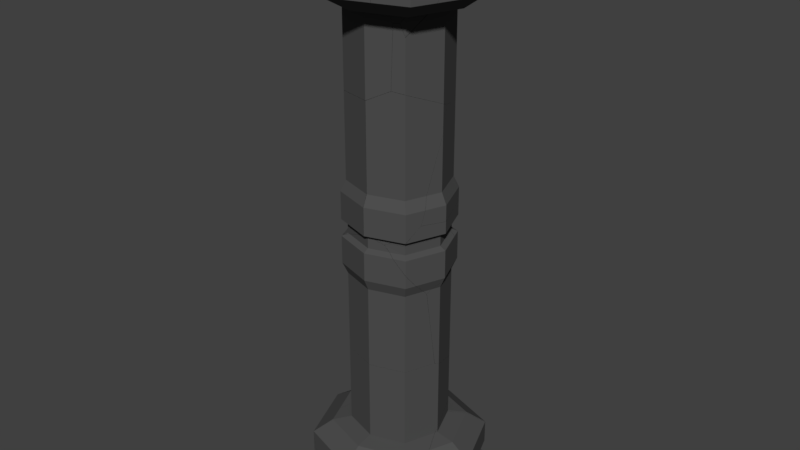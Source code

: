 # Source: Pillar_02Broken.blend  (saved by Blender 2.78.0; exported with 4.5.12 LTS)
import bpy
from mathutils import Matrix  # noqa: F401  (used for matrix-valued properties, if any)

bpy.ops.wm.read_factory_settings(use_empty=True)
scene = bpy.context.scene
scene.name = 'Scene'

# ---- collections
col_collection_2 = bpy.data.collections.new('Collection 2'); scene.collection.children.link(col_collection_2)

# ---- materials (node trees are filled in below, after node groups)
mat_material = bpy.data.materials.new('Material')
mat_material.alpha_threshold = 0.0
mat_material.use_transparent_shadow = False
mat_material.diffuse_color = (0.08001, 0.08001, 0.08001, 1.0)
mat_material.roughness = 0.5
mat_material_001 = bpy.data.materials.new('Material.001')
mat_material_001.alpha_threshold = 0.0
mat_material_001.use_transparent_shadow = False
mat_material_001.diffuse_color = (0.01467, 0.01467, 0.01467, 1.0)
mat_material_001.roughness = 0.5
mat_material_001.specular_intensity = 0.0

# ---- material node trees

# ---- world
world_world = bpy.data.worlds.new('World'); scene.world = world_world
world_world.color = (0.05088, 0.05088, 0.05088)
world_world.use_sun_shadow = False
world_world.sun_shadow_jitter_overblur = 0.0
world_world.cycles.sampling_method = 'MANUAL'

# ---- meshes
me_mesh_059 = bpy.data.meshes.new('Mesh.059')
me_mesh_059.from_pydata([(-0.4043, -0.2025, -0.1004), (0.7114, -0.2025, -0.1004), (-0.4636, -0.2618, 0.07969), (0.7707, -0.2618, 0.07969), (-0.4636, -0.2618, 0.5353), (0.1535, -0.3807, -0.1004), (0.1535, -0.459, 0.07969), (0.1535, -0.459, 0.5353), (0.1535, -0.37, 0.5829), (-0.6219, 0.3553, -0.1004), (-0.7044, 0.3553, 0.07969), (0.1535, -0.37, 0.7685), (0.2724, -0.1987, 0.7214), (0.1964, 0.3819, 0.2461), (-0.005988, 0.1466, 0.6672), (-0.02815, 0.2332, 0.6071), (0.1539, -0.1138, 0.7542), (-0.2143, 0.7933, -1.433), (0.7114, -0.2025, -1.434), (0.1535, -0.3807, -1.434), (-0.4043, -0.2025, -1.434), (-0.6219, 0.3553, -1.434), (0.4783, -0.2663, 0.5829), (-0.3536, -0.208, 0.5829), (-0.4854, -0.206, 0.5353), (-0.4327, -0.231, 0.5571), (0.5807, -0.3225, 0.5353), (0.7707, -0.2618, 0.2909), (-0.5011, -0.1656, 0.525), (-0.5203, -0.1164, 0.4868), (-0.7044, 0.3553, 0.1189), (0.8326, -0.1032, 0.07969), (-0.6675, 0.4497, 0.07969), (-0.6696, 0.4443, 0.09293), (-0.5649, 0.5181, -0.08635), (-0.5562, 0.5239, -0.1004), (0.8267, 0.09305, -0.1004), (0.88, 0.2297, -0.9513), (0.9011, 0.2839, -1.434), (-0.443, 0.8138, -0.8072), (-0.4205, 0.8716, -1.317), (0.8452, 0.1405, -0.1636), (-0.5196, 0.6175, -1.434), (0.1918, -0.3578, 0.7685), (0.1535, -0.4058, 0.7877), (0.3971, -0.2922, 0.6873), (0.1154, -0.3578, 0.7685), (0.06071, -0.3404, 0.747), (0.7114, -0.2025, -1.434), (0.1535, -0.3807, -1.434), (-0.6219, 0.3553, -1.434), (-0.4043, -0.2025, -1.434), (-0.4854, -0.206, 0.5353), (-0.4327, -0.231, 0.5571), (0.5807, -0.3225, 0.5353), (0.4783, -0.2663, 0.5829), (-0.3536, -0.208, 0.5829), (0.7707, -0.2618, 0.2909), (-0.5011, -0.1656, 0.525), (-0.5203, -0.1164, 0.4868), (-0.7044, 0.3553, 0.1189), (0.8326, -0.1032, 0.07969), (-0.6675, 0.4497, 0.07969), (-0.6696, 0.4443, 0.09293), (-0.5649, 0.5181, -0.08635), (-0.5562, 0.5239, -0.1004), (0.8267, 0.09305, -0.1004), (0.8452, 0.1405, -0.1636), (0.88, 0.2297, -0.9513), (0.9011, 0.2839, -1.434), (-0.443, 0.8138, -0.8072), (-0.4205, 0.8716, -1.317), (0.1918, -0.3578, 0.7685), (0.1535, -0.4058, 0.7877), (-0.5196, 0.6175, -1.434), (0.3971, -0.2922, 0.6873), (0.1154, -0.3578, 0.7685), (0.06071, -0.3404, 0.747)], [], [(5, 1, 3, 6), (9, 0, 2, 10), (7, 54, 55, 8), (6, 3, 57, 54, 7), (10, 2, 4, 24, 58, 59, 60), (43, 75, 12, 16, 44), (2, 6, 7, 4), (4, 7, 8, 56, 25), (0, 5, 6, 2), (3, 61, 57), (1, 66, 61, 3), (56, 8, 11, 46, 77), (16, 14, 47, 76, 44), (14, 28, 52, 53, 23, 47), (17, 68, 69), (71, 70, 13, 67, 68, 17), (14, 15, 29, 28), (15, 63, 30, 29), (15, 12, 13), (15, 14, 12), (14, 16, 12), (25, 24, 4), (18, 38, 37, 41, 66, 1), (65, 39, 40, 42, 50, 9), (62, 34, 65, 9, 10), (50, 51, 0, 9), (64, 32, 63, 15, 13), (70, 35, 64, 13), (51, 49, 5, 0), (20, 21, 74, 17, 69, 48, 19), (12, 75, 22, 26, 27, 31, 36, 67, 13), (74, 71, 17), (72, 73, 11), (60, 33, 62, 10), (49, 18, 1, 5), (73, 46, 11), (11, 8, 55, 45, 72)])
me_mesh_059.polygons.foreach_set('material_index', [0, 0, 0, 0, 0, 1, 0, 0, 0, 0, 0, 0, 1, 1, 1, 1, 1, 1, 1, 1, 1, 0, 0, 0, 0, 0, 1, 1, 0, 1, 1, 1, 0, 0, 0, 0, 0])
_k = set([(18, 38), (18, 49), (19, 20), (19, 48), (20, 21), (21, 74), (22, 26), (22, 75), (23, 47), (23, 53), (24, 25), (24, 58), (25, 56), (26, 27), (27, 31), (28, 29), (28, 52), (29, 30), (30, 63), (31, 36), (32, 63), (32, 64), (33, 60), (33, 62), (34, 62), (34, 65), (35, 64), (35, 70), (36, 67), (37, 38), (37, 41), (39, 40), (39, 65), (40, 42), (41, 66), (42, 50), (43, 44), (43, 75), (44, 76), (45, 55), (45, 72), (46, 73), (46, 77), (47, 76), (48, 69), (49, 51), (50, 51), (52, 53), (54, 55), (54, 57), (56, 77), (57, 61), (58, 59), (59, 60), (61, 66), (67, 68), (68, 69), (70, 71), (71, 74), (72, 73)])
me_mesh_059.attributes.new('sharp_edge', 'BOOLEAN', 'EDGE').data.foreach_set('value', [ (min(e.vertices), max(e.vertices)) in _k for e in me_mesh_059.edges])
me_mesh_059.materials.append(mat_material)
me_mesh_059.materials.append(mat_material_001)
me_mesh_059.use_remesh_preserve_volume = False
me_mesh_059.use_remesh_preserve_attributes = False
me_mesh_059.use_mirror_vertex_groups = False
me_mesh_059.update()
me_mesh_058 = bpy.data.meshes.new('Mesh.058')
me_mesh_058.from_pydata([(-0.03724, -0.4612, 0.5915), (-0.03724, -0.4612, -0.4172), (-0.03724, -0.4612, 0.206), (-0.03724, -0.4612, -0.03166), (-0.03724, -0.3846, 0.1738), (-0.03724, -0.3846, 0.0004952), (0.2405, 0.3675, -0.5645), (0.07405, 0.89, 0.4172), (-0.2676, 0.517, 0.005571), (-0.1492, 0.8874, 0.4333), (0.1241, 0.4916, -0.3817), (-0.04726, 0.8998, 0.3591), (0.455, -0.304, -0.03166), (0.455, -0.304, -0.4172), (-0.03724, -0.1858, -0.6202), (-0.3553, -0.3596, -0.4172), (0.3685, -0.03302, -0.6372), (0.002232, -0.1501, -0.6372), (0.2486, 0.1772, -0.6824), (0.1219, 0.009346, -0.6592), (0.2846, 0.225, -0.689), (0.3458, 0.03824, -0.6515), (0.08248, 0.8612, 0.5915), (0.455, -0.304, 0.206), (0.4328, -0.2344, 0.1738), (0.4328, -0.2344, 0.0004952), (-0.5075, -0.2343, 0.0004952), (-0.5075, -0.2344, 0.1738), (-0.5297, -0.3039, -0.03166), (-0.5296, -0.3039, 0.206), (-0.5298, -0.3038, -0.2185), (0.4215, -0.1991, 0.5915), (0.4549, -0.304, 0.5915), (-0.5295, -0.304, 0.5915), (-0.489, -0.1773, 0.5915), (-0.1571, 0.8616, 0.5915), (-0.1398, 0.8617, 0.5915), (0.455, -0.304, -0.4172), (0.455, -0.304, -0.03166), (-0.03724, -0.1858, -0.6202), (-0.3553, -0.3596, -0.4172), (0.3685, -0.03302, -0.6372), (0.002232, -0.1501, -0.6372), (0.2486, 0.1772, -0.6824), (0.1219, 0.009346, -0.6592), (0.2846, 0.225, -0.689), (0.3458, 0.03824, -0.6515), (0.4328, -0.2344, 0.1738), (0.455, -0.304, 0.206), (0.4328, -0.2344, 0.0004952), (-0.5075, -0.2343, 0.0004952), (-0.5297, -0.3039, -0.03166), (-0.5075, -0.2344, 0.1738), (-0.5296, -0.3039, 0.206), (-0.5298, -0.3038, -0.2185), (0.08248, 0.8612, 0.5915), (0.4215, -0.1991, 0.5915), (0.4549, -0.304, 0.5915), (-0.5295, -0.304, 0.5915), (-0.489, -0.1773, 0.5915), (-0.1571, 0.8616, 0.5915), (-0.1398, 0.8617, 0.5915)], [], [(51, 50, 52, 53, 33, 59, 9, 8, 54), (3, 1, 37, 38), (1, 14, 42, 41, 37), (0, 2, 48, 32), (2, 4, 47, 48), (4, 5, 49, 47), (3, 5, 26, 28), (7, 55, 56), (11, 9, 35, 36), (11, 8, 9), (8, 44, 17, 39, 15, 54), (8, 10, 43, 44), (10, 6, 45, 43), (6, 7, 46, 45), (6, 10, 7), (10, 11, 7), (10, 8, 11), (56, 57, 23, 24, 25, 12, 13, 16, 46, 7), (0, 32, 31, 22, 61, 60, 34, 58), (29, 27, 4, 2), (27, 26, 5, 4), (38, 49, 5, 3), (40, 14, 1), (58, 29, 2, 0), (7, 11, 36, 55), (59, 35, 9), (28, 30, 40, 1, 3), (42, 19, 18, 20, 21, 41)])
me_mesh_058.polygons.foreach_set('material_index', [1, 0, 0, 0, 0, 0, 0, 1, 1, 1, 1, 1, 1, 1, 1, 1, 1, 1, 0, 0, 0, 0, 0, 0, 1, 1, 0, 0])
_k = set([(12, 13), (12, 25), (13, 16), (14, 40), (14, 42), (15, 39), (15, 54), (16, 46), (17, 39), (17, 44), (18, 19), (18, 20), (19, 42), (20, 21), (21, 41), (22, 31), (22, 61), (23, 24), (23, 57), (24, 25), (26, 27), (26, 28), (27, 29), (28, 30), (29, 58), (30, 40), (31, 32), (32, 48), (33, 53), (33, 59), (34, 58), (34, 60), (35, 36), (35, 59), (36, 55), (37, 38), (37, 41), (38, 49), (43, 44), (43, 45), (45, 46), (47, 48), (47, 49), (50, 51), (50, 52), (51, 54), (52, 53), (55, 56), (56, 57), (60, 61)])
me_mesh_058.attributes.new('sharp_edge', 'BOOLEAN', 'EDGE').data.foreach_set('value', [ (min(e.vertices), max(e.vertices)) in _k for e in me_mesh_058.edges])
me_mesh_058.materials.append(mat_material)
me_mesh_058.materials.append(mat_material_001)
me_mesh_058.use_remesh_preserve_volume = False
me_mesh_058.use_remesh_preserve_attributes = False
me_mesh_058.use_mirror_vertex_groups = False
me_mesh_058.update()
me_mesh_057 = bpy.data.meshes.new('Mesh.057')
me_mesh_057.from_pydata([(0.792, 0.2534, 0.3424), (0.5657, 0.02716, 0.5624), (0.3498, -0.1887, 0.6142), (0.792, 0.2534, -0.2807), (0.792, 0.2534, -0.04312), (0.7339, 0.1953, -0.2486), (0.7339, 0.1953, -0.07527), (-0.208, 0.5729, 0.3424), (-0.208, 0.2743, 0.5624), (-0.208, -0.01054, 0.6142), (-0.208, 0.5729, -0.2807), (-0.208, 0.5729, -0.04312), (-0.208, 0.4963, -0.2486), (-0.208, 0.4963, -0.07527), (-0.9686, -0.01572, -0.5579), (-0.7817, -0.2943, -0.3542), (-0.4889, -0.5574, 0.03242), (-0.1766, -0.7801, -0.4786), (-0.3953, -0.7268, -0.3551), (-0.309, -0.7802, -0.4786), (0.7958, 0.2438, -0.04312), (-0.1349, -0.7368, -0.6663), (-0.01615, -0.6116, -0.6663), (0.7385, 0.1835, -0.2486), (-0.1476, -0.75, -0.6663), (0.7958, 0.2437, -0.2807), (0.7958, 0.2437, -0.5096), (0.792, 0.2534, -0.5078), (0.7385, 0.1835, -0.07527), (0.3724, 0.3875, -0.4836), (-0.208, 0.5729, -0.4494), (-0.8607, 0.2878, -0.2486), (-0.8956, 0.3532, -0.2807), (-0.7656, 0.3181, -0.07527), (-0.7653, 0.3949, -0.04312), (-0.2965, -0.6108, -0.6663), (-0.4044, -0.6112, -0.6663), (-0.2853, -0.7447, -0.6663), (-0.2804, -0.7501, -0.6663), (-0.968, 0.3301, -0.4128), (-1.014, 0.3155, -0.4969), (0.3601, -0.2152, 0.6142), (0.3601, -0.2152, 0.7136), (0.3498, -0.1887, 0.8786), (0.3601, -0.215, 0.8181), (-0.208, -0.01054, 0.7328), (-0.2731, -0.03132, 0.6142), (0.5728, 0.008907, 0.5624), (-0.3658, 0.2239, 0.5624), (-0.5538, 0.4624, 0.3424), (0.7958, 0.2438, 0.3424), (0.0339, -0.08783, 1.11), (0.08772, -0.105, 1.071), (0.3109, -0.1763, 0.9073), (-0.1349, -0.7368, -0.6663), (-0.01615, -0.6116, -0.6663), (-0.1476, -0.75, -0.6663), (0.7958, 0.2437, -0.2807), (0.7385, 0.1835, -0.2486), (0.7958, 0.2437, -0.5096), (0.792, 0.2534, -0.5078), (0.7958, 0.2438, -0.04312), (0.7385, 0.1835, -0.07527), (0.3724, 0.3875, -0.4836), (-0.208, 0.5729, -0.4494), (-0.8956, 0.3532, -0.2807), (-0.8607, 0.2878, -0.2486), (-0.7656, 0.3181, -0.07527), (-0.7653, 0.3949, -0.04312), (-0.2965, -0.6108, -0.6663), (-0.4044, -0.6112, -0.6663), (-0.2853, -0.7447, -0.6663), (-0.2804, -0.7501, -0.6663), (-0.968, 0.3301, -0.4128), (-1.014, 0.3155, -0.4969), (0.3601, -0.2152, 0.6142), (0.3601, -0.2152, 0.7136), (0.3498, -0.1887, 0.8786), (0.3601, -0.215, 0.8181), (-0.2731, -0.03132, 0.6142), (-0.208, -0.01054, 0.7328), (0.5728, 0.008907, 0.5624), (-0.3658, 0.2239, 0.5624), (-0.5538, 0.4624, 0.3424), (0.7958, 0.2438, 0.3424), (0.0339, -0.08783, 1.11), (0.08772, -0.105, 1.071), (0.3109, -0.1763, 0.9073)], [], [(7, 83, 82, 8), (11, 68, 83, 7), (8, 82, 79, 9), (9, 79, 80), (10, 65, 66, 12), (12, 66, 67, 13), (11, 4, 6, 13), (5, 12, 13, 6), (3, 10, 12, 5), (2, 9, 80, 51, 86, 53, 43), (1, 8, 9, 2), (4, 11, 7, 0), (0, 7, 8, 1), (4, 61, 62, 6), (19, 18, 37, 72), (18, 19, 17), (16, 15, 18), (54, 56, 38, 71, 36, 69, 55), (15, 73, 74, 14), (70, 37, 18, 15, 14), (19, 72, 24, 17), (14, 74, 30, 29), (18, 17, 78, 77, 87), (81, 84, 0, 1), (75, 81, 1, 2), (43, 44, 76, 75, 2), (58, 57, 3, 5), (35, 70, 14), (57, 59, 60, 3), (67, 68, 11, 13), (26, 25, 23, 28, 20, 50, 47, 41, 42, 21, 22), (84, 61, 4, 0), (42, 78, 17, 24, 21), (87, 52, 18), (60, 63, 64, 10, 3), (16, 85, 45, 46, 48, 49, 34, 33, 31, 32, 73, 15), (52, 85, 16, 18), (64, 40, 39, 65, 10), (22, 35, 14, 29, 27, 26), (62, 58, 5, 6)])
me_mesh_057.polygons.foreach_set('material_index', [0, 0, 0, 0, 0, 0, 0, 0, 0, 0, 0, 0, 0, 0, 1, 1, 1, 0, 1, 1, 1, 1, 1, 0, 0, 0, 0, 1, 0, 0, 1, 0, 1, 1, 0, 1, 1, 0, 1, 0])
_k = set([(20, 28), (20, 50), (21, 22), (21, 24), (22, 35), (23, 25), (23, 28), (24, 72), (25, 26), (26, 27), (27, 29), (29, 30), (30, 74), (31, 32), (31, 33), (32, 73), (33, 34), (34, 49), (35, 70), (36, 69), (36, 71), (37, 70), (37, 72), (38, 56), (38, 71), (39, 40), (39, 65), (40, 64), (41, 42), (41, 47), (42, 78), (43, 44), (43, 53), (44, 76), (45, 46), (45, 85), (46, 48), (47, 50), (48, 49), (51, 80), (51, 86), (52, 85), (52, 87), (53, 86), (54, 55), (54, 56), (55, 69), (57, 58), (57, 59), (58, 62), (59, 60), (60, 63), (61, 62), (61, 84), (63, 64), (65, 66), (66, 67), (67, 68), (68, 83), (73, 74), (75, 76), (75, 81), (77, 78), (77, 87), (79, 80), (79, 82), (81, 84), (82, 83)])
me_mesh_057.attributes.new('sharp_edge', 'BOOLEAN', 'EDGE').data.foreach_set('value', [ (min(e.vertices), max(e.vertices)) in _k for e in me_mesh_057.edges])
me_mesh_057.materials.append(mat_material)
me_mesh_057.materials.append(mat_material_001)
me_mesh_057.use_remesh_preserve_volume = False
me_mesh_057.use_remesh_preserve_attributes = False
me_mesh_057.use_mirror_vertex_groups = False
me_mesh_057.update()
me_mesh_056 = bpy.data.meshes.new('Mesh.056')
me_mesh_056.from_pydata([(0.2088, 0.2997, 0.4239), (0.2088, 0.2997, 0.03833), (0.2088, 0.2997, -0.1993), (0.1507, 0.2416, 0.006171), (0.1507, 0.2416, -0.1671), (-0.3634, 0.2287, -0.3915), (0.16, -0.2945, -0.3907), (-0.5445, -0.3377, 0.112), (-0.2303, -0.6369, 0.1021), (-0.5258, -0.609, 0.2815), (0.4597, -0.3435, 0.03833), (0.5089, -0.4695, 0.4145), (0.5101, -0.4726, 0.4239), (-0.4331, -0.5971, 0.4239), (0.1466, -0.6139, 0.4239), (-0.3778, -0.5989, 0.4239), (0.2088, 0.2997, -0.3912), (0.3247, 0.002589, -0.3911), (0.4036, -0.1997, -0.3908), (0.4286, -0.2639, -0.1993), (0.3854, -0.36, 0.006171), (0.3628, -0.302, -0.1671), (-0.1143, 0.4029, 0.4239), (-0.2899, 0.459, 0.03833), (-0.1362, 0.3343, 0.4239), (-0.2898, 0.4589, 0.1123), (-0.2901, 0.459, -0.1993), (-0.02718, 0.375, -0.3913), (-0.2902, 0.4591, -0.2859), (-0.29, 0.459, -0.3912), (-0.3121, 0.3894, 0.006171), (-0.3123, 0.3895, -0.1671), (0.4597, -0.3435, 0.03833), (0.5089, -0.4695, 0.4145), (0.5101, -0.4726, 0.4239), (0.1466, -0.6139, 0.4239), (-0.3778, -0.5989, 0.4239), (-0.4331, -0.5971, 0.4239), (0.2088, 0.2997, -0.3912), (0.3247, 0.002589, -0.3911), (0.4036, -0.1997, -0.3908), (0.4286, -0.2639, -0.1993), (0.3628, -0.302, -0.1671), (0.3854, -0.36, 0.006171), (-0.1143, 0.4029, 0.4239), (-0.2898, 0.4589, 0.1123), (-0.3121, 0.3894, 0.006171), (-0.2899, 0.459, 0.03833), (-0.1362, 0.3343, 0.4239), (-0.3123, 0.3895, -0.1671), (-0.2901, 0.459, -0.1993), (-0.02718, 0.375, -0.3913), (-0.2902, 0.4591, -0.2859), (-0.29, 0.459, -0.3912)], [], [(3, 4, 49, 46), (1, 3, 46, 47), (0, 1, 47, 25, 44), (2, 16, 27, 53, 28, 50), (2, 4, 42, 19), (8, 36, 37, 9), (40, 41, 21, 43, 32, 33, 8, 6), (6, 8, 9, 5), (5, 9, 7), (37, 48, 9), (45, 23, 30, 31, 26, 52, 7), (34, 11, 10, 1, 0), (50, 49, 4, 2), (35, 36, 8), (44, 24, 13, 15, 14, 34, 0), (10, 20, 3, 1), (51, 38, 39, 5), (19, 18, 17, 16, 2), (52, 29, 5, 7), (20, 42, 4, 3), (33, 12, 35, 8), (29, 51, 5), (39, 40, 6, 5), (45, 7, 9, 48, 22)])
me_mesh_056.polygons.foreach_set('material_index', [0, 0, 0, 0, 0, 1, 1, 1, 1, 1, 1, 0, 0, 1, 0, 0, 1, 0, 1, 0, 1, 1, 1, 1])
_k = set([(10, 11), (10, 20), (11, 34), (12, 33), (12, 35), (13, 15), (13, 24), (14, 15), (14, 34), (16, 17), (16, 27), (17, 18), (18, 19), (19, 42), (20, 42), (21, 41), (21, 43), (22, 45), (22, 48), (23, 30), (23, 45), (24, 44), (25, 44), (25, 47), (26, 31), (26, 52), (27, 53), (28, 50), (28, 53), (29, 51), (29, 52), (30, 31), (32, 33), (32, 43), (35, 36), (36, 37), (37, 48), (38, 39), (38, 51), (39, 40), (40, 41), (46, 47), (46, 49), (49, 50)])
me_mesh_056.attributes.new('sharp_edge', 'BOOLEAN', 'EDGE').data.foreach_set('value', [ (min(e.vertices), max(e.vertices)) in _k for e in me_mesh_056.edges])
me_mesh_056.materials.append(mat_material)
me_mesh_056.materials.append(mat_material_001)
me_mesh_056.use_remesh_preserve_volume = False
me_mesh_056.use_remesh_preserve_attributes = False
me_mesh_056.use_mirror_vertex_groups = False
me_mesh_056.update()
me_mesh_055 = bpy.data.meshes.new('Mesh.055')
me_mesh_055.from_pydata([(0.1827, 0.5877, -0.04372), (0.1827, -0.6466, -0.04372), (0.1153, 0.5203, -0.09129), (0.1153, -0.5791, -0.09129), (0.4235, -0.02942, -0.04372), (0.3297, -0.02942, -0.09129), (-0.317, -0.5792, -0.1368), (-0.5725, -0.09117, -0.1368), (-0.4919, -0.3985, -0.1363), (-0.5722, -0.2079, -0.1363), (-0.364, -0.03041, 0.2972), (-0.4341, -0.06095, 0.2524), (-0.4336, -0.4968, -0.104), (-0.5077, 0.02902, 0.07205), (-0.4693, -0.04568, 0.1961), (0.4235, -0.02942, 0.1507), (0.2741, -0.4124, 0.1784), (0.2622, -0.4427, 0.1508), (0.1827, 0.5877, 0.1955), (0.1881, 0.3335, -0.137), (0.1153, 0.5203, -0.1366), (0.3297, -0.02942, -0.137), (0.1153, -0.5791, -0.1368), (0.1601, 0.5949, 0.1997), (0.1537, 0.597, 0.2006), (0.1418, 0.6008, 0.1836), (0.1001, 0.6141, 0.1221), (0.1143, 0.6096, 0.05924), (0.138, 0.602, -0.04372), (0.07822, 0.5321, -0.09129), (0.1762, -0.6486, -0.04372), (0.08867, 0.5288, -0.1366), (-0.03725, -0.6279, -0.09129), (-0.1169, -0.6533, -0.1368), (-0.07436, -0.6397, -0.1122), (0.4235, -0.02942, 0.1507), (0.2741, -0.4124, 0.1784), (0.2622, -0.4427, 0.1508), (0.1827, 0.5877, 0.1955), (0.1153, 0.5203, -0.1366), (0.1881, 0.3335, -0.137), (0.3297, -0.02942, -0.137), (0.1601, 0.5949, 0.1997), (0.1537, 0.597, 0.2006), (0.1418, 0.6008, 0.1836), (0.1001, 0.6141, 0.1221), (0.1143, 0.6096, 0.05924), (0.138, 0.602, -0.04372), (0.07822, 0.5321, -0.09129), (0.1153, -0.5791, -0.1368), (0.1827, -0.6466, -0.04372), (0.08867, 0.5288, -0.1366), (-0.1169, -0.6533, -0.1368), (-0.03725, -0.6279, -0.09129), (-0.07436, -0.6397, -0.1122), (0.1762, -0.6486, -0.04372)], [], [(4, 5, 2, 0), (5, 41, 19, 39, 2), (2, 39, 31, 48), (0, 2, 48, 47), (3, 49, 41, 5), (50, 3, 5, 4), (6, 8, 7), (8, 9, 7), (9, 14, 7), (14, 13, 7), (13, 45, 46, 7), (12, 8, 6), (12, 11, 8), (11, 9, 8), (11, 14, 9), (11, 13, 14), (11, 44, 45, 13), (10, 42, 43), (11, 10, 43, 44), (47, 27, 26, 25, 24, 23, 38, 0), (35, 36, 17, 50, 4), (46, 28, 29, 51, 7), (38, 35, 4, 0), (16, 15, 18, 42, 10), (51, 20, 40, 7), (37, 16, 10, 11), (53, 34, 52, 49, 3), (40, 21, 22, 33, 6, 7), (55, 53, 3, 50), (33, 54, 12, 6), (54, 32, 30, 1, 37, 11, 12)])
me_mesh_055.polygons.foreach_set('material_index', [0, 0, 0, 0, 0, 0, 1, 1, 1, 1, 1, 1, 1, 1, 1, 1, 1, 1, 1, 0, 0, 1, 0, 1, 1, 1, 0, 1, 0, 1, 1])
_k = set([(1, 30), (1, 37), (15, 16), (15, 18), (16, 37), (17, 36), (17, 50), (18, 42), (19, 39), (19, 41), (20, 40), (20, 51), (21, 22), (21, 40), (22, 33), (23, 24), (23, 38), (24, 25), (25, 26), (26, 27), (27, 47), (28, 29), (28, 46), (29, 51), (30, 32), (31, 39), (31, 48), (32, 54), (33, 54), (34, 52), (34, 53), (35, 36), (35, 38), (41, 49), (42, 43), (43, 44), (44, 45), (45, 46), (47, 48), (49, 52), (50, 55), (53, 55)])
me_mesh_055.attributes.new('sharp_edge', 'BOOLEAN', 'EDGE').data.foreach_set('value', [ (min(e.vertices), max(e.vertices)) in _k for e in me_mesh_055.edges])
me_mesh_055.materials.append(mat_material)
me_mesh_055.materials.append(mat_material_001)
me_mesh_055.use_remesh_preserve_volume = False
me_mesh_055.use_remesh_preserve_attributes = False
me_mesh_055.use_mirror_vertex_groups = False
me_mesh_055.update()
me_mesh_054 = bpy.data.meshes.new('Mesh.054')
me_mesh_054.from_pydata([(0.3351, -0.4135, 0.6303), (0.3351, -0.4135, -0.3784), (0.1089, -0.1873, -0.5984), (-0.107, 0.02864, -0.6502), (0.3351, -0.4135, 0.007165), (0.3351, -0.4135, 0.2448), (0.2771, -0.3554, 0.03932), (0.2771, -0.3554, 0.2126), (-0.3849, 0.09351, -0.5297), (-0.5525, 0.6186, 0.4566), (-0.1046, 0.6479, 0.3081), (-0.401, 0.6752, 0.4888), (-0.1709, -0.5752, 0.007165), (-0.1709, -0.5752, -0.3784), (0.4739, -0.0578, -0.3784), (0.1632, -0.048, -0.5984), (-0.2576, -0.3043, -0.5984), (-0.1007, 0.04498, -0.6502), (-0.107, 0.02864, -0.681), (-0.3403, -0.04589, -0.653), (-0.1818, 0.004752, -0.7758), (-0.2431, -0.01481, -0.7825), (-0.2755, -0.02517, -0.7856), (-0.5432, 0.5902, 0.6303), (0.2725, 0.6707, 0.6303), (-0.3371, 0.6759, 0.6303), (-0.2529, 0.6863, 0.6303), (-0.3082, 0.6878, 0.6303), (0.5535, 0.1463, 0.007165), (0.4921, 0.1957, 0.03932), (0.6026, 0.2721, 0.2448), (0.5279, 0.2875, 0.2126), (-0.1709, -0.5752, 0.2448), (-0.1932, -0.5057, 0.2126), (-0.1932, -0.5057, 0.03932), (-0.2043, -0.4705, 0.6303), (-0.1708, -0.5752, 0.6303), (0.6822, 0.4761, 0.6303), (-0.1709, -0.5752, -0.3784), (-0.1709, -0.5752, 0.007165), (0.1632, -0.048, -0.5984), (0.4739, -0.0578, -0.3784), (-0.2576, -0.3043, -0.5984), (-0.3403, -0.04589, -0.653), (-0.1007, 0.04498, -0.6502), (-0.107, 0.02864, -0.681), (-0.1818, 0.004752, -0.7758), (-0.2431, -0.01481, -0.7825), (-0.2755, -0.02517, -0.7856), (-0.5432, 0.5902, 0.6303), (-0.3371, 0.6759, 0.6303), (-0.2529, 0.6863, 0.6303), (0.2725, 0.6707, 0.6303), (-0.3082, 0.6878, 0.6303), (0.4921, 0.1957, 0.03932), (0.5535, 0.1463, 0.007165), (0.5279, 0.2875, 0.2126), (0.6026, 0.2721, 0.2448), (-0.1932, -0.5057, 0.2126), (-0.1709, -0.5752, 0.2448), (-0.1932, -0.5057, 0.03932), (-0.1708, -0.5752, 0.6303), (-0.2043, -0.4705, 0.6303), (0.6822, 0.4761, 0.6303)], [], [(4, 6, 60, 12), (7, 6, 54, 56), (5, 7, 56, 57), (0, 5, 57, 37), (2, 3, 44, 40), (3, 45, 44), (1, 2, 40, 41), (4, 1, 41, 55), (9, 11, 10), (9, 62, 49), (43, 16, 13, 39, 34, 58, 59, 36, 62, 9, 8), (15, 17, 18, 46, 10, 52, 63, 30, 31, 29, 28, 14), (9, 47, 48, 8), (9, 10, 46, 47), (10, 51, 52), (11, 9, 50, 53), (9, 49, 50), (10, 11, 53, 51), (12, 38, 1, 4), (38, 42, 2, 1), (61, 32, 5, 0), (19, 22, 21, 20, 45, 3), (33, 60, 6, 7), (43, 8, 48), (55, 54, 6, 4), (32, 33, 7, 5), (42, 19, 3, 2), (24, 26, 27, 25, 23, 35, 61, 0, 37)])
me_mesh_054.polygons.foreach_set('material_index', [0, 0, 0, 0, 0, 0, 0, 0, 1, 1, 1, 1, 1, 1, 1, 1, 1, 1, 0, 0, 0, 0, 0, 1, 0, 0, 0, 0])
_k = set([(12, 38), (12, 60), (13, 16), (13, 39), (14, 15), (14, 28), (15, 17), (16, 43), (17, 18), (18, 46), (19, 22), (19, 42), (20, 21), (20, 45), (21, 22), (23, 25), (23, 35), (24, 26), (24, 37), (25, 27), (26, 27), (28, 29), (29, 31), (30, 31), (30, 63), (32, 33), (32, 61), (33, 60), (34, 39), (34, 58), (35, 61), (36, 59), (36, 62), (37, 57), (38, 42), (40, 41), (40, 44), (41, 55), (43, 48), (44, 45), (46, 47), (47, 48), (49, 50), (49, 62), (50, 53), (51, 52), (51, 53), (52, 63), (54, 55), (54, 56), (56, 57), (58, 59)])
me_mesh_054.attributes.new('sharp_edge', 'BOOLEAN', 'EDGE').data.foreach_set('value', [ (min(e.vertices), max(e.vertices)) in _k for e in me_mesh_054.edges])
me_mesh_054.materials.append(mat_material)
me_mesh_054.materials.append(mat_material_001)
me_mesh_054.use_remesh_preserve_volume = False
me_mesh_054.use_remesh_preserve_attributes = False
me_mesh_054.use_mirror_vertex_groups = False
me_mesh_054.update()
me_mesh_053 = bpy.data.meshes.new('Mesh.053')
me_mesh_053.from_pydata([(-0.7763, -0.1984, -0.3361), (0.2237, -0.5179, -0.3361), (0.2237, -0.5179, 0.04948), (0.2237, -0.5179, 0.2871), (0.2237, -0.4413, 0.08164), (0.2237, -0.4413, 0.2549), (0.4272, 0.5664, -0.05764), (0.2551, 0.7657, -0.1494), (-0.1369, 0.4929, -0.02491), (0.122, 0.7654, -0.1486), (0.7226, -0.3585, -0.3361), (0.3861, 0.6951, -0.3361), (0.3002, 0.7806, -0.3361), (0.284, 0.7966, -0.3361), (0.2675, 0.7966, -0.3361), (0.7226, -0.3585, 0.04948), (0.7004, -0.289, 0.08164), (0.7004, -0.289, 0.2549), (-0.6968, -0.1472, 0.08164), (-0.7637, -0.2025, 0.04948), (-0.7763, -0.1984, 0.01257), (0.1482, 0.7931, -0.3361), (-0.7812, -0.186, -0.3361), (0.1145, 0.7577, -0.3361), (-0.6372, -0.1663, 0.2549), (-0.7812, -0.1859, -0.02493), (0.2237, -0.5179, 0.4364), (-0.5661, -0.2656, 0.3216), (-0.6644, -0.2342, 0.3072), (-0.6757, -0.2306, 0.3054), (-0.682, -0.2286, 0.2871), (0.7226, -0.3585, 0.2871), (0.7226, -0.3585, 0.3636), (0.7226, -0.3585, -0.3361), (0.3861, 0.6951, -0.3361), (0.3002, 0.7806, -0.3361), (0.284, 0.7966, -0.3361), (0.2675, 0.7966, -0.3361), (0.7226, -0.3585, 0.04948), (0.7004, -0.289, 0.08164), (0.7004, -0.289, 0.2549), (-0.7637, -0.2025, 0.04948), (-0.6968, -0.1472, 0.08164), (-0.7763, -0.1984, 0.01257), (0.1145, 0.7577, -0.3361), (-0.7812, -0.186, -0.3361), (0.1482, 0.7931, -0.3361), (-0.6372, -0.1663, 0.2549), (-0.7812, -0.1859, -0.02493), (0.2237, -0.5179, 0.4364), (-0.5661, -0.2656, 0.3216), (-0.6644, -0.2342, 0.3072), (-0.6757, -0.2306, 0.3054), (-0.682, -0.2286, 0.2871), (0.7226, -0.3585, 0.2871), (0.7226, -0.3585, 0.3636)], [], [(3, 54, 55, 26), (1, 10, 38, 2), (2, 38, 39, 4), (4, 39, 40, 5), (3, 30, 24, 5), (0, 1, 2, 19, 43), (22, 48, 8, 44), (9, 7, 36, 37), (9, 6, 7), (8, 48, 20, 41, 42, 47, 53, 52), (7, 6, 35, 36), (6, 34, 35), (8, 9, 46, 44), (8, 52, 51, 9), (24, 18, 4, 5), (40, 54, 3, 5), (43, 25, 45, 0), (50, 49, 32, 6, 9, 51), (31, 17, 16, 15, 33, 34, 6, 32), (37, 46, 9), (18, 19, 2, 4), (26, 27, 28, 29, 30, 3), (14, 13, 12, 11, 10, 1, 0, 45, 23, 21)])
me_mesh_053.polygons.foreach_set('material_index', [0, 0, 0, 0, 0, 0, 1, 1, 1, 1, 1, 1, 1, 1, 0, 0, 0, 1, 1, 1, 0, 0, 0])
_k = set([(10, 11), (10, 38), (11, 12), (12, 13), (13, 14), (14, 21), (15, 16), (15, 33), (16, 17), (17, 31), (18, 19), (18, 24), (19, 43), (20, 41), (20, 48), (21, 23), (22, 44), (22, 48), (23, 45), (24, 30), (25, 43), (25, 45), (26, 27), (26, 55), (27, 28), (28, 29), (29, 30), (31, 32), (32, 49), (33, 34), (34, 35), (35, 36), (36, 37), (37, 46), (38, 39), (39, 40), (40, 54), (41, 42), (42, 47), (44, 46), (47, 53), (49, 50), (50, 51), (51, 52), (52, 53), (54, 55)])
me_mesh_053.attributes.new('sharp_edge', 'BOOLEAN', 'EDGE').data.foreach_set('value', [ (min(e.vertices), max(e.vertices)) in _k for e in me_mesh_053.edges])
me_mesh_053.materials.append(mat_material)
me_mesh_053.materials.append(mat_material_001)
me_mesh_053.use_remesh_preserve_volume = False
me_mesh_053.use_remesh_preserve_attributes = False
me_mesh_053.use_mirror_vertex_groups = False
me_mesh_053.update()
me_mesh_052 = bpy.data.meshes.new('Mesh.052')
me_mesh_052.from_pydata([(-0.2605, -0.04507, -0.4703), (-0.1668, -0.04507, -0.4227), (-0.178, -0.04507, 0.4462), (-0.2605, -0.04507, 0.2661), (-0.2605, -0.04507, -0.1895), (-0.1668, -0.04507, -0.2371), (0.5602, -0.06095, 0.05058), (0.01683, 0.1737, 1.682), (0.4576, -0.2241, -0.2831), (0.4369, -0.2519, -0.3374), (0.522, 0.01413, -0.07323), (0.4575, -0.1078, -0.2832), (0.4156, -0.1666, -0.397), (-0.03713, 0.2872, -0.4227), (-0.1155, 0.3267, -0.4703), (0.001887, -0.5166, -0.4305), (-0.05889, -0.5618, -0.4703), (0.01375, -0.5078, -0.4227), (-0.2605, -0.04507, -0.8849), (-0.07685, -0.5158, -0.5171), (-0.05803, -0.564, -0.4791), (-0.2257, 0.04418, -0.9111), (-0.01972, 0.5721, 0.2273), (0.02167, 0.5853, -0.0242), (-0.01972, 0.5721, -0.08732), (-0.005582, -0.4582, -0.2371), (0.009284, 0.4062, -0.2371), (-0.08802, -0.4871, -0.1895), (-0.04524, 0.5067, -0.1895), (-0.02227, 0.5655, 0.2661), (-0.03041, 0.5447, -0.1303), (0.0226, 0.4692, 0.4462), (-0.1355, -0.3655, 0.2661), (-0.05859, 0.2611, 1.685), (-0.1211, 0.1008, 1.686), (-0.178, -0.04507, 1.329), (-0.08608, -0.2808, 0.4462), (-0.1155, 0.3267, -0.4703), (-0.03713, 0.2872, -0.4227), (0.01375, -0.5078, -0.4227), (0.001887, -0.5166, -0.4305), (-0.05889, -0.5618, -0.4703), (-0.2605, -0.04507, -0.8849), (-0.07685, -0.5158, -0.5171), (-0.05803, -0.564, -0.4791), (-0.2257, 0.04418, -0.9111), (-0.01972, 0.5721, 0.2273), (0.02167, 0.5853, -0.0242), (-0.01972, 0.5721, -0.08732), (-0.005582, -0.4582, -0.2371), (-0.08802, -0.4871, -0.1895), (0.009284, 0.4062, -0.2371), (-0.04524, 0.5067, -0.1895), (-0.02227, 0.5655, 0.2661), (-0.03041, 0.5447, -0.1303), (0.0226, 0.4692, 0.4462), (-0.1355, -0.3655, 0.2661), (-0.05859, 0.2611, 1.685), (-0.1211, 0.1008, 1.686), (-0.178, -0.04507, 1.329), (-0.08608, -0.2808, 0.4462)], [], [(0, 41, 40, 39, 1), (2, 3, 56, 36), (4, 5, 49, 50), (3, 4, 50, 56), (7, 58, 35, 60, 32, 27, 25, 17, 15, 8), (57, 7, 10, 47, 46, 29, 31), (11, 8, 12), (8, 9, 12), (6, 7, 8), (6, 10, 7), (12, 9, 44, 43), (6, 8, 11, 10), (9, 8, 15, 16, 44), (51, 38, 1, 5), (53, 22, 48, 54, 28, 4, 3), (38, 37, 0, 1), (55, 53, 3, 2), (36, 59, 2), (22, 23, 48), (57, 58, 7), (37, 45, 42, 0), (30, 24, 47, 10), (21, 14, 13, 26, 52, 30, 10, 11, 12), (43, 18, 21, 12), (42, 19, 20, 41, 0), (59, 34, 33, 55, 2), (28, 51, 5, 4), (5, 1, 39, 49)])
me_mesh_052.polygons.foreach_set('material_index', [0, 0, 0, 0, 1, 1, 1, 1, 1, 1, 1, 1, 1, 0, 0, 0, 0, 0, 0, 1, 0, 1, 1, 1, 0, 0, 0, 0])
_k = set([(13, 14), (13, 26), (14, 21), (15, 16), (15, 17), (16, 44), (17, 25), (18, 21), (18, 43), (19, 20), (19, 42), (20, 41), (22, 23), (22, 53), (23, 48), (24, 30), (24, 47), (25, 27), (26, 52), (27, 32), (28, 51), (28, 54), (29, 31), (29, 46), (30, 52), (31, 57), (32, 60), (33, 34), (33, 55), (34, 59), (35, 58), (35, 60), (36, 56), (36, 59), (37, 38), (37, 45), (38, 51), (39, 40), (39, 49), (40, 41), (42, 45), (43, 44), (46, 47), (48, 54), (49, 50), (50, 56), (53, 55), (57, 58)])
me_mesh_052.attributes.new('sharp_edge', 'BOOLEAN', 'EDGE').data.foreach_set('value', [ (min(e.vertices), max(e.vertices)) in _k for e in me_mesh_052.edges])
me_mesh_052.materials.append(mat_material)
me_mesh_052.materials.append(mat_material_001)
me_mesh_052.use_remesh_preserve_volume = False
me_mesh_052.use_remesh_preserve_attributes = False
me_mesh_052.use_mirror_vertex_groups = False
me_mesh_052.update()
me_mesh_051 = bpy.data.meshes.new('Mesh.051')
me_mesh_051.from_pydata([(0.2345, -0.1187, -0.2363), (0.2938, -0.1781, -0.4164), (-0.2534, 0.4369, -0.5299), (0.2571, 0.6577, 1.005), (-0.2016, -0.1164, -0.9655), (-0.3222, 0.4072, -0.5743), (-0.3221, -0.03067, -0.9319), (-0.3221, 0.4072, 1.1), (-0.3222, -0.03077, 1.191), (-0.3052, 0.4147, 1.107), (-0.1217, -0.024, 1.29), (0.4089, 0.1172, -0.4164), (0.3596, 0.2019, -0.2363), (0.3848, 0.0552, -0.6486), (0.2938, -0.1781, -0.8664), (-0.3221, -0.3748, -0.8721), (0.2836, -0.1813, -0.8721), (-0.3221, -0.3748, -0.4164), (-0.3221, -0.3263, -0.898), (0.06992, -0.1606, -0.9197), (-0.2793, -0.2722, -0.9197), (-0.01175, -0.1867, -0.9655), (0.04954, -0.1671, -0.9311), (-0.07919, -0.2082, -0.999), (-0.222, -0.2539, -0.9424), (0.3408, 0.154, 1.216), (0.4521, 0.4391, 0.6524), (0.4521, 0.4391, 1.097), (0.2345, -0.1187, 1.33), (0.3916, 0.594, 1.032), (-0.1713, -0.2484, 1.248), (-0.3221, -0.2966, 1.17), (-0.3221, -0.2965, -0.2363), (0.03812, -0.1815, 1.356), (0.4089, 0.1172, -0.4164), (0.3596, 0.2019, -0.2363), (0.3848, 0.0552, -0.6486), (0.2938, -0.1781, -0.8664), (-0.3221, -0.3263, -0.898), (-0.3221, -0.3748, -0.8721), (0.06992, -0.1606, -0.9197), (0.2836, -0.1813, -0.8721), (-0.3221, -0.3748, -0.4164), (-0.2793, -0.2722, -0.9197), (-0.07919, -0.2082, -0.999), (-0.01175, -0.1867, -0.9655), (0.04954, -0.1671, -0.9311), (-0.222, -0.2539, -0.9424), (0.4521, 0.4391, 1.097), (0.3408, 0.154, 1.216), (0.2345, -0.1187, 1.33), (0.4521, 0.4391, 0.6524), (0.3916, 0.594, 1.032), (-0.3221, -0.2966, 1.17), (-0.1713, -0.2484, 1.248), (-0.3221, -0.2965, -0.2363), (0.03812, -0.1815, 1.356)], [], [(1, 37, 36, 34), (0, 1, 34, 35), (10, 8, 53, 54), (49, 48, 52, 3, 9, 10), (54, 56, 10), (3, 5, 9), (5, 7, 9), (3, 2, 5), (9, 8, 10), (9, 7, 8), (6, 38, 39, 17, 32, 53, 8, 7, 5), (4, 47, 43, 38, 6), (5, 2, 6), (4, 44, 47), (26, 29, 27), (51, 12, 11, 13, 2, 3, 52), (4, 6, 2, 13, 14, 41, 40, 46), (20, 24, 23, 21, 22, 19), (46, 45, 4), (42, 15, 16, 37, 1), (50, 33, 30, 31, 55, 0), (45, 44, 4), (27, 25, 50, 0, 35, 26), (15, 18, 20, 19, 16), (56, 28, 49, 10), (55, 42, 1, 0)])
me_mesh_051.polygons.foreach_set('material_index', [0, 0, 1, 1, 1, 1, 1, 1, 1, 1, 1, 1, 1, 1, 0, 1, 1, 0, 1, 0, 0, 1, 0, 0, 1, 0])
_k = set([(11, 12), (11, 13), (12, 51), (13, 14), (14, 41), (15, 18), (15, 42), (16, 19), (16, 37), (17, 32), (17, 39), (18, 20), (19, 22), (20, 24), (21, 22), (21, 23), (23, 24), (25, 27), (25, 50), (26, 29), (26, 35), (27, 29), (28, 49), (28, 56), (30, 31), (30, 33), (31, 55), (32, 53), (33, 50), (34, 35), (34, 36), (36, 37), (38, 39), (38, 43), (40, 41), (40, 46), (42, 55), (43, 47), (44, 45), (44, 47), (45, 46), (48, 49), (48, 52), (51, 52), (53, 54), (54, 56)])
me_mesh_051.attributes.new('sharp_edge', 'BOOLEAN', 'EDGE').data.foreach_set('value', [ (min(e.vertices), max(e.vertices)) in _k for e in me_mesh_051.edges])
me_mesh_051.materials.append(mat_material)
me_mesh_051.materials.append(mat_material_001)
me_mesh_051.use_remesh_preserve_volume = False
me_mesh_051.use_remesh_preserve_attributes = False
me_mesh_051.use_mirror_vertex_groups = False
me_mesh_051.update()
me_mesh_050 = bpy.data.meshes.new('Mesh.050')
me_mesh_050.from_pydata([(-0.04073, -0.7049, -0.3191), (-0.04073, -0.7049, -0.08144), (0.01736, -0.6468, -0.2869), (0.01736, -0.6468, -0.1136), (-0.4308, 0.2951, 0.3041), (-0.1163, 0.2951, 0.5241), (0.1838, 0.2951, 0.5759), (-0.4308, 0.2951, -0.3191), (-0.4308, 0.2951, -0.08144), (-0.3501, 0.2951, -0.2869), (-0.3501, 0.2951, -0.1136), (0.3845, 0.7464, -0.3923), (0.7708, 0.3145, -0.3923), (0.5968, -0.01283, -0.3918), (0.677, 0.4833, -0.005362), (0.03643, -0.6529, -0.2869), (-0.0304, -0.7082, -0.3191), (-0.04073, -0.7049, -0.3491), (0.09592, -0.6719, -0.1136), (-0.114, 0.9002, -0.2869), (-0.1704, 0.9628, -0.3923), (-0.1799, 0.9383, -0.3191), (-0.4308, 0.2951, -0.3923), (-0.1367, 0.8422, -0.1136), (-0.07314, -0.6218, -0.3922), (-0.05818, -0.6601, -0.3921), (-0.0463, -0.6906, -0.3919), (0.2047, 0.2417, 0.7235), (0.2343, 0.1658, 0.5759), (0.1838, 0.2951, 0.8272), (0.2368, 0.431, 0.5759), (0.07177, -0.187, 0.5241), (-0.01692, 0.5499, 0.5241), (-0.0653, -0.6419, 0.3041), (-0.2612, 0.7299, 0.3041), (-0.04073, -0.7049, 0.1815), (0.04383, -0.7319, -0.0276), (0.05775, -0.7364, -0.06221), (0.05115, -0.7342, -0.08144), (-0.2109, 0.8588, -0.08144), (0.2022, 0.3423, 0.841), (-0.0304, -0.7082, -0.3191), (-0.04073, -0.7049, -0.3491), (0.03643, -0.6529, -0.2869), (0.09592, -0.6719, -0.1136), (-0.1799, 0.9383, -0.3191), (-0.114, 0.9002, -0.2869), (-0.1704, 0.9628, -0.3923), (-0.4308, 0.2951, -0.3923), (-0.1367, 0.8422, -0.1136), (-0.07314, -0.6218, -0.3922), (-0.05818, -0.6601, -0.3921), (-0.0463, -0.6906, -0.3919), (0.1838, 0.2951, 0.8272), (0.2047, 0.2417, 0.7235), (0.2343, 0.1658, 0.5759), (0.07177, -0.187, 0.5241), (-0.01692, 0.5499, 0.5241), (0.2368, 0.431, 0.5759), (-0.2612, 0.7299, 0.3041), (-0.0653, -0.6419, 0.3041), (-0.04073, -0.7049, 0.1815), (0.04383, -0.7319, -0.0276), (0.05775, -0.7364, -0.06221), (0.05115, -0.7342, -0.08144), (-0.2109, 0.8588, -0.08144), (0.2022, 0.3423, 0.841)], [], [(8, 1, 61, 60, 4), (4, 60, 56, 5), (5, 56, 55, 6), (6, 55, 27, 53), (7, 0, 2, 9), (9, 2, 3, 10), (8, 65, 49, 10), (2, 43, 44, 3), (0, 41, 43, 2), (1, 64, 37, 36, 61), (1, 8, 10, 3), (11, 14, 12), (14, 66, 29, 54, 12), (12, 13, 52, 25), (13, 63, 38, 18, 15, 16, 17, 52), (24, 22, 47, 11, 12), (46, 45, 7, 9), (45, 20, 48, 7), (53, 40, 58, 6), (58, 57, 5, 6), (49, 46, 9, 10), (59, 65, 8, 4), (54, 28, 31, 33, 35, 62, 12), (42, 41, 0), (62, 63, 13, 12), (48, 50, 51, 26, 42, 0, 7), (25, 24, 12), (44, 64, 1, 3), (57, 59, 4, 5), (19, 23, 39, 34, 32, 30, 66, 14, 11, 47, 21)])
me_mesh_050.polygons.foreach_set('material_index', [0, 0, 0, 0, 0, 0, 0, 0, 0, 0, 0, 1, 1, 1, 1, 1, 0, 0, 0, 0, 0, 0, 1, 0, 1, 0, 1, 0, 0, 1])
_k = set([(15, 16), (15, 18), (16, 17), (17, 52), (18, 38), (19, 21), (19, 23), (20, 45), (20, 48), (21, 47), (22, 24), (22, 47), (23, 39), (24, 25), (25, 52), (26, 42), (26, 51), (27, 53), (27, 55), (28, 31), (28, 54), (29, 54), (29, 66), (30, 32), (30, 66), (31, 33), (32, 34), (33, 35), (34, 39), (35, 62), (36, 37), (36, 61), (37, 64), (38, 63), (40, 53), (40, 58), (41, 42), (41, 43), (43, 44), (44, 64), (45, 46), (46, 49), (48, 50), (49, 65), (50, 51), (55, 56), (56, 60), (57, 58), (57, 59), (59, 65), (60, 61), (62, 63)])
me_mesh_050.attributes.new('sharp_edge', 'BOOLEAN', 'EDGE').data.foreach_set('value', [ (min(e.vertices), max(e.vertices)) in _k for e in me_mesh_050.edges])
me_mesh_050.materials.append(mat_material)
me_mesh_050.materials.append(mat_material_001)
me_mesh_050.use_remesh_preserve_volume = False
me_mesh_050.use_remesh_preserve_attributes = False
me_mesh_050.use_mirror_vertex_groups = False
me_mesh_050.update()
me_mesh_049 = bpy.data.meshes.new('Mesh.049')
me_mesh_049.from_pydata([(-0.5802, 0.1125, -0.3546), (0.5355, 0.1125, -0.3546), (-0.02237, 0.2907, -0.3546), (-0.02237, 0.369, -0.5347), (-0.0959, -0.3845, -0.8728), (0.0466, -0.4455, -0.6483), (0.5583, -0.2254, 0.8874), (-0.05774, -0.4597, -0.7487), (-0.6013, -0.2262, 0.8821), (-0.02242, -0.4757, -0.6928), (-0.02209, -0.4756, 0.9808), (-0.004553, -0.4679, 0.9884), (0.5948, 0.1718, -0.5606), (0.5965, 0.1675, -0.5347), (0.5664, 0.1809, -0.7325), (0.5044, 0.2007, -0.823), (0.5104, 0.1988, -0.8232), (0.5643, 0.1816, -0.7446), (-0.02237, 0.369, -0.8085), (-0.5959, 0.1858, -0.824), (-0.6395, 0.1718, -0.56), (-0.6075, 0.1821, -0.7544), (-0.6412, 0.1676, -0.5347), (-0.5963, 0.07125, -0.3546), (-0.5802, 0.1125, 0.9814), (-0.6743, -0.1287, 0.8878), (-0.6778, -0.1375, 0.8843), (-0.6743, -0.1287, 0.8315), (0.5355, 0.1125, 0.9145), (-0.02237, 0.2907, 1.043), (-0.2868, 0.2063, 1.092), (0.5516, 0.07111, -0.3546), (0.6299, -0.1296, 0.8372), (0.6205, -0.1055, 0.8823), (0.6326, -0.1364, 0.8777), (0.5948, 0.1718, -0.5606), (0.5965, 0.1675, -0.5347), (0.5664, 0.1809, -0.7325), (0.5104, 0.1988, -0.8232), (0.5044, 0.2007, -0.823), (0.5643, 0.1816, -0.7446), (-0.02237, 0.369, -0.8085), (-0.5959, 0.1858, -0.824), (-0.6395, 0.1718, -0.56), (-0.6075, 0.1821, -0.7544), (-0.6412, 0.1676, -0.5347), (-0.5963, 0.07125, -0.3546), (-0.5802, 0.1125, 0.9814), (-0.6743, -0.1287, 0.8878), (-0.6778, -0.1375, 0.8843), (-0.6743, -0.1287, 0.8315), (-0.02237, 0.2907, 1.043), (0.5355, 0.1125, 0.9145), (-0.2868, 0.2063, 1.092), (0.5516, 0.07111, -0.3546), (0.6299, -0.1296, 0.8372), (0.6205, -0.1055, 0.8823), (0.6326, -0.1364, 0.8777)], [], [(2, 3, 45, 0), (3, 41, 19, 44, 43, 45), (36, 35, 14, 17, 16, 15, 41, 3), (1, 36, 3, 2), (0, 45, 46), (9, 7, 4), (7, 21, 42, 4), (28, 29, 53, 11, 6, 56), (10, 8, 9), (8, 7, 9), (5, 6, 9), (6, 10, 9), (39, 4, 42, 18), (5, 40, 37), (6, 11, 10), (11, 8, 10), (50, 23, 22, 20, 21, 7, 8), (32, 57, 6), (53, 47, 48, 8, 11), (52, 33, 34, 55, 54, 1), (54, 36, 1), (51, 52, 1, 2), (49, 50, 8), (38, 40, 5, 9, 4), (57, 56, 6), (48, 49, 8), (24, 30, 51, 2, 0), (39, 38, 4), (46, 27, 26, 25, 24, 0), (37, 12, 13, 31, 32, 6, 5)])
me_mesh_049.polygons.foreach_set('material_index', [0, 0, 0, 0, 0, 1, 1, 1, 1, 1, 1, 1, 1, 1, 1, 1, 1, 1, 1, 0, 0, 0, 1, 1, 1, 1, 0, 1, 0, 1])
_k = set([(12, 13), (12, 37), (13, 31), (14, 17), (14, 35), (15, 16), (15, 41), (16, 17), (18, 39), (18, 42), (19, 41), (19, 44), (20, 21), (20, 22), (21, 42), (22, 23), (23, 50), (24, 25), (24, 30), (25, 26), (26, 27), (27, 46), (28, 29), (28, 56), (29, 53), (30, 51), (31, 32), (32, 57), (33, 34), (33, 52), (34, 55), (35, 36), (36, 54), (37, 40), (38, 39), (38, 40), (43, 44), (43, 45), (45, 46), (47, 48), (47, 53), (48, 49), (49, 50), (51, 52), (54, 55), (56, 57)])
me_mesh_049.attributes.new('sharp_edge', 'BOOLEAN', 'EDGE').data.foreach_set('value', [ (min(e.vertices), max(e.vertices)) in _k for e in me_mesh_049.edges])
me_mesh_049.materials.append(mat_material)
me_mesh_049.materials.append(mat_material_001)
me_mesh_049.use_remesh_preserve_volume = False
me_mesh_049.use_remesh_preserve_attributes = False
me_mesh_049.use_mirror_vertex_groups = False
me_mesh_049.update()
me_mesh_048 = bpy.data.meshes.new('Mesh.048')
me_mesh_048.from_pydata([(0.1674, 0.2018, -0.04146), (0.1188, -0.392, 0.1504), (-0.4049, 0.1326, 0.1502), (0.3621, -0.2972, -0.04146), (0.2454, -0.3426, -0.1354), (0.1867, -0.271, -0.1569), (-0.03439, -4.934e-05, -0.2377), (-0.4403, 0.3201, -0.09733), (-0.3988, 0.3827, -0.04146), (0.1674, 0.2018, 0.1504), (0.3621, -0.2973, 0.1505), (-0.3317, 0.3612, 0.1503), (0.3621, -0.2972, -0.04146), (0.2454, -0.3426, -0.1354), (0.1867, -0.271, -0.1569), (-0.03439, -4.934e-05, -0.2377), (-0.3988, 0.3827, -0.04146), (-0.4403, 0.3201, -0.09733), (0.1674, 0.2018, 0.1504), (0.3621, -0.2973, 0.1505), (-0.3317, 0.3612, 0.1503)], [], [(0, 15, 7, 16), (17, 6, 14, 1, 2), (1, 13, 3, 19), (20, 8, 17, 2), (20, 2, 1, 19, 9), (14, 13, 1), (18, 10, 12, 0), (16, 11, 18, 0), (12, 4, 5, 15, 0)])
me_mesh_048.polygons.foreach_set('material_index', [0, 1, 1, 1, 1, 1, 0, 0, 0])
_k = set([(3, 13), (3, 19), (4, 5), (4, 12), (5, 15), (6, 14), (6, 17), (7, 15), (7, 16), (8, 17), (8, 20), (9, 19), (9, 20), (10, 12), (10, 18), (11, 16), (11, 18), (13, 14)])
me_mesh_048.attributes.new('sharp_edge', 'BOOLEAN', 'EDGE').data.foreach_set('value', [ (min(e.vertices), max(e.vertices)) in _k for e in me_mesh_048.edges])
me_mesh_048.materials.append(mat_material)
me_mesh_048.materials.append(mat_material_001)
me_mesh_048.use_remesh_preserve_volume = False
me_mesh_048.use_remesh_preserve_attributes = False
me_mesh_048.use_mirror_vertex_groups = False
me_mesh_048.update()
me_mesh_047 = bpy.data.meshes.new('Mesh.047')
me_mesh_047.from_pydata([(-0.2598, 0.7701, 0.2387), (-0.0335, 0.5439, 0.01875), (0.1824, 0.328, -0.03304), (-0.6499, -0.2299, 0.2387), (-0.3353, -0.2299, 0.01875), (-0.03521, -0.2299, -0.03304), (-0.6499, -0.2299, 0.6243), (-0.5691, -0.2299, 0.6564), (0.5096, -0.5702, 0.6611), (0.8992, -0.595, 0.2742), (0.9406, -0.6917, -1.173), (0.7402, -0.6987, -1.272), (0.6275, -0.1993, 1.088), (0.6875, -0.08691, 0.9352), (0.7289, -0.1871, 1.014), (0.7568, -0.2533, -1.356), (0.1602, -0.01112, -1.463), (0.7399, -0.2608, -1.364), (-0.2598, 0.7701, 0.3329), (-0.2081, 0.7866, 0.2387), (-0.3059, 0.6519, 0.6243), (-0.5791, -0.4113, 0.6243), (-0.5107, -0.5867, 0.4461), (-0.5053, -0.6005, 0.2387), (0.2418, 0.6318, 0.01875), (-0.1853, -0.6146, 0.01875), (0.4509, 0.4781, -0.02134), (0.4747, 0.4213, -0.03304), (0.4261, 0.5373, -0.009132), (0.116, -0.6174, -0.03304), (0.1824, 0.328, -1.363), (0.1514, 0.2485, -1.394), (0.08439, 0.07672, -1.461), (0.02154, -0.08439, -1.459), (-0.03521, -0.2299, -1.433), (0.4747, 0.4213, -1.154), (0.4655, 0.4184, -1.256), (0.4746, 0.4213, -1.252), (0.1483, -0.7004, -1.277), (0.1078, -0.5965, -1.345), (0.1494, -0.7032, -1.319), (-0.5673, -0.2251, 0.8297), (-0.2727, 0.53, 0.8297), (-0.5691, -0.2299, 0.8242), (-0.5496, -0.2799, 0.7734), (-0.5047, -0.395, 0.6564), (-0.632, -0.1841, 0.8619), (-0.3435, 0.5555, 0.8619), (-0.2453, 0.6003, 0.6564), (-0.4512, 0.2795, 1.247), (-0.5031, 0.1464, 1.247), (-0.3669, 0.4956, 0.9738), (-0.3551, 0.5257, 0.9354), (-0.1042, 0.07575, 1.247), (-0.3556, 0.1201, 1.247), (-0.2081, 0.7866, 0.2387), (-0.2598, 0.7701, 0.3329), (-0.3059, 0.6519, 0.6243), (-0.5107, -0.5867, 0.4461), (-0.5791, -0.4113, 0.6243), (-0.5053, -0.6005, 0.2387), (0.2418, 0.6318, 0.01875), (-0.1853, -0.6146, 0.01875), (0.4747, 0.4213, -0.03304), (0.4509, 0.4781, -0.02134), (0.4261, 0.5373, -0.009132), (0.116, -0.6174, -0.03304), (0.1824, 0.328, -1.363), (0.1514, 0.2485, -1.394), (0.08439, 0.07672, -1.461), (0.02154, -0.08439, -1.459), (-0.03521, -0.2299, -1.433), (0.4747, 0.4213, -1.154), (0.4655, 0.4184, -1.256), (0.4746, 0.4213, -1.252), (0.1483, -0.7004, -1.277), (0.1078, -0.5965, -1.345), (0.1494, -0.7032, -1.319), (-0.5691, -0.2299, 0.8242), (-0.5673, -0.2251, 0.8297), (-0.2453, 0.6003, 0.6564), (-0.2727, 0.53, 0.8297), (-0.5496, -0.2799, 0.7734), (-0.5047, -0.395, 0.6564), (-0.632, -0.1841, 0.8619), (-0.3435, 0.5555, 0.8619), (-0.3669, 0.4956, 0.9738), (-0.4512, 0.2795, 1.247), (-0.5031, 0.1464, 1.247), (-0.3551, 0.5257, 0.9354), (-0.1042, 0.07575, 1.247), (-0.3556, 0.1201, 1.247)], [], [(6, 3, 60, 58, 59), (3, 4, 62, 60), (4, 5, 66, 62), (5, 71, 39, 77, 75, 66), (6, 7, 80, 57), (2, 67, 68, 69, 70, 71, 5), (1, 2, 5, 4), (0, 1, 4, 3), (16, 17, 11, 76, 34, 33), (11, 10, 38, 40), (87, 90, 12, 86), (8, 22, 23, 25, 29, 38, 10, 9), (17, 16, 32, 31), (14, 9, 13), (17, 10, 11), (14, 12, 9), (17, 15, 10), (15, 74, 72, 10), (13, 9, 10), (90, 91, 44, 45, 21, 22, 8, 12), (9, 12, 8), (83, 82, 78, 7), (49, 51, 89, 85, 46, 88), (72, 27, 64, 13, 10), (73, 74, 15, 17), (14, 13, 52, 86, 12), (59, 83, 7, 6), (40, 76, 11), (91, 50, 84, 79, 43, 44), (55, 61, 1, 0), (81, 80, 7, 78, 41), (88, 54, 53, 49), (33, 32, 16), (85, 81, 41, 46), (56, 55, 0), (31, 30, 73, 17), (64, 65, 13), (57, 56, 0, 3, 6), (63, 35, 37, 36, 67, 2), (61, 28, 26, 63, 2, 1), (13, 65, 24, 19, 18, 20, 48, 42, 47, 52)])
me_mesh_047.polygons.foreach_set('material_index', [0, 0, 0, 0, 0, 0, 0, 0, 1, 1, 1, 1, 1, 1, 1, 1, 1, 1, 1, 1, 1, 0, 0, 1, 1, 1, 0, 1, 1, 0, 0, 0, 1, 0, 0, 1, 1, 0, 0, 0, 1])
_k = set([(18, 19), (18, 20), (19, 24), (20, 48), (21, 22), (21, 45), (22, 23), (23, 25), (24, 65), (25, 29), (26, 28), (26, 63), (27, 64), (27, 72), (28, 61), (29, 38), (30, 31), (30, 73), (31, 32), (32, 33), (33, 34), (34, 76), (35, 37), (35, 63), (36, 37), (36, 67), (38, 40), (39, 71), (39, 77), (40, 76), (41, 46), (41, 78), (42, 47), (42, 48), (43, 44), (43, 79), (44, 45), (46, 88), (47, 52), (49, 51), (49, 53), (50, 84), (50, 91), (51, 89), (52, 86), (53, 54), (54, 88), (55, 56), (55, 61), (56, 57), (57, 80), (58, 59), (58, 60), (59, 83), (60, 62), (62, 66), (64, 65), (66, 75), (67, 68), (68, 69), (69, 70), (70, 71), (72, 74), (73, 74), (75, 77), (78, 82), (79, 84), (80, 81), (81, 85), (82, 83), (85, 89), (86, 87), (87, 90), (90, 91)])
me_mesh_047.attributes.new('sharp_edge', 'BOOLEAN', 'EDGE').data.foreach_set('value', [ (min(e.vertices), max(e.vertices)) in _k for e in me_mesh_047.edges])
me_mesh_047.materials.append(mat_material)
me_mesh_047.materials.append(mat_material_001)
me_mesh_047.use_remesh_preserve_volume = False
me_mesh_047.use_remesh_preserve_attributes = False
me_mesh_047.use_mirror_vertex_groups = False
me_mesh_047.update()
me_mesh_046 = bpy.data.meshes.new('Mesh.046')
me_mesh_046.from_pydata([(-0.3024, 0.2794, -0.9522), (-0.3024, 0.2794, 0.05656), (-0.07618, 0.05317, 0.2765), (0.1397, -0.1627, 0.3283), (-0.3024, 0.2794, -0.329), (-0.3024, 0.2794, -0.5666), (-0.2444, 0.2214, -0.3612), (-0.2444, 0.2214, -0.5345), (0.1215, -0.267, -0.64), (0.4151, -0.5317, -0.2508), (-0.06606, 0.012, -0.8433), (0.3295, -0.2812, 1.662), (0.04329, 0.3132, -0.5345), (0.008417, 0.3787, -0.5666), (0.1383, 0.3436, -0.3612), (0.1387, 0.4204, -0.329), (-0.2654, 0.2913, -0.9522), (-0.2321, 0.1863, -0.9522), (-0.2489, 0.1927, -0.9522), (-0.3248, 0.2223, -0.9522), (-0.1103, 0.3408, -0.7832), (-0.2317, 0.302, -0.9157), (-0.3751, -0.1139, -0.5345), (-0.441, -0.07577, -0.5666), (-0.4314, -0.05118, -0.64), (-0.3978, -0.1719, -0.3612), (0.6976, 0.01547, 1.507), (0.6976, 0.01547, 0.4512), (0.1397, -0.1627, 1.775), (0.6302, -0.006047, 0.3283), (0.5378, 0.2493, 0.2765), (-0.02442, -0.5835, 0.3283), (-0.2781, -0.4645, 0.2765), (0.35, 0.4879, 0.05656), (-0.5224, -0.2843, 0.05656), (-0.472, -0.1553, -0.329), (0.8321, -0.02751, 1.432), (0.938, -0.06135, 0.8271), (0.124, -0.2032, 1.778), (0.02519, -0.4563, 1.662), (-0.05148, -0.6529, 0.5356), (-0.05901, -0.6722, 0.5941), (0.008417, 0.3787, -0.5666), (0.04329, 0.3132, -0.5345), (0.1383, 0.3436, -0.3612), (0.1387, 0.4204, -0.329), (-0.2654, 0.2913, -0.9522), (-0.2321, 0.1863, -0.9522), (-0.2489, 0.1927, -0.9522), (-0.3248, 0.2223, -0.9522), (-0.1103, 0.3408, -0.7832), (-0.2317, 0.302, -0.9157), (-0.441, -0.07577, -0.5666), (-0.3751, -0.1139, -0.5345), (-0.4314, -0.05118, -0.64), (-0.3978, -0.1719, -0.3612), (0.1397, -0.1627, 1.775), (0.6976, 0.01547, 1.507), (0.6302, -0.006047, 0.3283), (0.6976, 0.01547, 0.4512), (0.5378, 0.2493, 0.2765), (-0.2781, -0.4645, 0.2765), (-0.02442, -0.5835, 0.3283), (0.35, 0.4879, 0.05656), (-0.5224, -0.2843, 0.05656), (-0.472, -0.1553, -0.329), (0.8321, -0.02751, 1.432), (0.938, -0.06135, 0.8271), (0.02519, -0.4563, 1.662), (0.124, -0.2032, 1.778), (-0.05148, -0.6529, 0.5356), (-0.05901, -0.6722, 0.5941)], [], [(4, 45, 14, 6), (7, 53, 55, 6), (5, 52, 53, 7), (0, 19, 24, 52, 5), (3, 62, 40, 41, 39, 38, 56), (2, 61, 62, 3), (1, 64, 61, 2), (4, 65, 64, 1), (30, 29, 59, 67, 9, 8, 10, 20, 42, 43, 44, 15, 33), (68, 71, 9, 67, 36, 11), (14, 12, 7, 6), (54, 49, 48, 8), (63, 45, 4, 1), (27, 58, 3, 56, 57), (57, 66, 37, 27), (69, 68, 11), (46, 17, 18, 19, 0), (12, 13, 5, 7), (71, 70, 9), (36, 26, 28, 69, 11), (47, 16, 51, 10), (55, 65, 4, 6), (58, 60, 2, 3), (48, 47, 10, 8), (60, 63, 1, 2), (13, 50, 21, 46, 0, 5), (51, 20, 10), (70, 31, 32, 34, 35, 25, 22, 23, 54, 8, 9)])
me_mesh_046.polygons.foreach_set('material_index', [0, 0, 0, 0, 0, 0, 0, 0, 1, 1, 0, 1, 0, 0, 0, 1, 0, 0, 1, 1, 1, 0, 0, 1, 0, 0, 1, 1])
_k = set([(12, 13), (12, 14), (13, 50), (14, 45), (15, 33), (15, 44), (16, 47), (16, 51), (17, 18), (17, 46), (18, 19), (19, 24), (20, 42), (20, 51), (21, 46), (21, 50), (22, 23), (22, 25), (23, 54), (24, 52), (25, 35), (26, 28), (26, 36), (27, 37), (27, 58), (28, 69), (29, 30), (29, 59), (30, 33), (31, 32), (31, 70), (32, 34), (34, 35), (36, 67), (37, 66), (38, 39), (38, 56), (39, 41), (40, 41), (40, 62), (42, 43), (43, 44), (45, 63), (47, 48), (48, 49), (49, 54), (52, 53), (53, 55), (55, 65), (56, 57), (57, 66), (58, 60), (59, 67), (60, 63), (61, 62), (61, 64), (64, 65), (68, 69), (68, 71), (70, 71)])
me_mesh_046.attributes.new('sharp_edge', 'BOOLEAN', 'EDGE').data.foreach_set('value', [ (min(e.vertices), max(e.vertices)) in _k for e in me_mesh_046.edges])
me_mesh_046.materials.append(mat_material)
me_mesh_046.materials.append(mat_material_001)
me_mesh_046.use_remesh_preserve_volume = False
me_mesh_046.use_remesh_preserve_attributes = False
me_mesh_046.use_mirror_vertex_groups = False
me_mesh_046.update()
me_mesh_045 = bpy.data.meshes.new('Mesh.045')
me_mesh_045.from_pydata([(0.205, -0.1681, -0.5055), (0.205, -0.1681, 0.5032), (0.205, -0.1681, 0.1177), (0.205, -0.1681, -0.1199), (0.1469, -0.11, 0.08551), (0.1469, -0.11, -0.08779), (-0.5887, 0.5942, -0.2263), (0.4257, 0.3976, -0.5055), (-0.2944, -0.3276, -0.5055), (0.2677, 0.1996, 0.08551), (0.3696, 0.2539, -0.1199), (-0.5936, 0.7128, -0.5055), (-0.6298, 0.724, -0.5055), (0.335, 0.1653, 0.1177), (0.2929, 0.2642, -0.08779), (-0.2942, -0.3276, -0.1199), (-0.2944, -0.3276, -0.4947), (-0.3164, -0.258, -0.08779), (-0.3163, -0.258, 0.08551), (0.279, 0.02159, 0.5032), (0.2341, 0.02214, 0.5347), (0.1804, -0.1436, 0.5271), (0.1377, -0.1896, 0.5032), (0.28, 0.02419, 0.4963), (-0.294, -0.3275, 0.1945), (-0.294, -0.3275, 0.1177), (-0.6298, 0.724, -0.5055), (-0.2944, -0.3276, -0.5055), (0.335, 0.1653, 0.1177), (0.2677, 0.1996, 0.08551), (0.4257, 0.3976, -0.5055), (0.3696, 0.2539, -0.1199), (-0.5936, 0.7128, -0.5055), (0.2929, 0.2642, -0.08779), (-0.2942, -0.3276, -0.1199), (-0.2944, -0.3276, -0.4947), (-0.3164, -0.258, -0.08779), (-0.3163, -0.258, 0.08551), (0.279, 0.02159, 0.5032), (0.2341, 0.02214, 0.5347), (0.1804, -0.1436, 0.5271), (0.1377, -0.1896, 0.5032), (0.28, 0.02419, 0.4963), (-0.294, -0.3275, 0.1177), (-0.294, -0.3275, 0.1945)], [], [(2, 43, 37, 4), (5, 33, 29, 4), (3, 31, 33, 5), (0, 30, 31, 3), (1, 38, 39, 40), (2, 28, 42, 38, 1), (6, 26, 8, 16), (44, 22, 21, 20, 6), (41, 24, 43, 2, 1), (40, 41, 1), (23, 13, 9, 14, 10, 7, 32), (34, 35, 27, 0, 3), (20, 19, 23, 32, 26, 6), (37, 36, 5, 4), (29, 28, 2, 4), (16, 15, 17, 18, 25, 44, 6), (36, 34, 3, 5), (27, 12, 11, 30, 0)])
me_mesh_045.polygons.foreach_set('material_index', [0, 0, 0, 0, 0, 0, 1, 1, 0, 0, 1, 0, 1, 0, 0, 1, 0, 0])
_k = set([(7, 10), (7, 32), (8, 16), (8, 26), (9, 13), (9, 14), (10, 14), (11, 12), (11, 30), (12, 27), (13, 23), (15, 16), (15, 17), (17, 18), (18, 25), (19, 20), (19, 23), (20, 21), (21, 22), (22, 44), (24, 41), (24, 43), (25, 44), (26, 32), (27, 35), (28, 29), (28, 42), (29, 33), (30, 31), (31, 33), (34, 35), (34, 36), (36, 37), (37, 43), (38, 39), (38, 42), (39, 40), (40, 41)])
me_mesh_045.attributes.new('sharp_edge', 'BOOLEAN', 'EDGE').data.foreach_set('value', [ (min(e.vertices), max(e.vertices)) in _k for e in me_mesh_045.edges])
me_mesh_045.materials.append(mat_material)
me_mesh_045.materials.append(mat_material_001)
me_mesh_045.use_remesh_preserve_volume = False
me_mesh_045.use_remesh_preserve_attributes = False
me_mesh_045.use_mirror_vertex_groups = False
me_mesh_045.update()
me_mesh_044 = bpy.data.meshes.new('Mesh.044')
me_mesh_044.from_pydata([(-0.6678, 0.06906, -0.1555), (0.1463, 0.5214, 0.155), (0.5339, 0.08809, 0.1552), (0.3634, -0.2352, 0.1548), (-0.04133, 0.7993, -0.04746), (0.619, 0.03434, 0.0327), (0.4336, 0.2993, -0.1555), (0.5184, 0.2092, -0.1555), (-0.2047, 0.9722, -0.1555), (-0.3009, 1.01, -0.1555), (-0.2832, -0.9168, -0.1555), (0.4727, -0.1203, -0.1555), (0.6454, 0.06176, -0.1555), (-0.4071, 0.7374, 0.1551), (-0.6678, 0.06906, 0.1551), (-0.31, -0.8483, 0.155), (-0.2832, -0.9169, 0.05388), (-0.2832, -0.9168, 0.1197), (-0.2832, -0.9168, 0.1548), (-0.2047, 0.9722, -0.1555), (0.4336, 0.2993, -0.1555), (0.5184, 0.2092, -0.1555), (-0.3009, 1.01, -0.1555), (-0.2832, -0.9168, -0.1555), (0.4727, -0.1203, -0.1555), (0.6454, 0.06176, -0.1555), (-0.4071, 0.7374, 0.1551), (-0.6678, 0.06906, 0.1551), (-0.2832, -0.9169, 0.05388), (-0.2832, -0.9168, 0.1197), (-0.2832, -0.9168, 0.1548), (-0.31, -0.8483, 0.155)], [], [(0, 23, 28, 17, 30, 15, 27), (31, 18, 3, 2), (7, 12, 24, 23, 0, 22, 8, 6), (3, 5, 2), (5, 25, 21, 4), (5, 4, 1, 2), (21, 20, 4), (27, 26, 22, 0), (13, 14, 31, 2, 1), (20, 19, 4), (16, 10, 11), (29, 16, 11, 25, 5), (18, 29, 5, 3), (4, 19, 9, 13, 1)])
me_mesh_044.polygons.foreach_set('material_index', [0, 1, 0, 1, 1, 1, 1, 0, 1, 1, 1, 1, 1, 1])
_k = set([(6, 7), (6, 8), (7, 12), (8, 22), (9, 13), (9, 19), (10, 11), (10, 16), (11, 25), (12, 24), (13, 14), (14, 31), (15, 27), (15, 30), (16, 29), (17, 28), (17, 30), (18, 29), (18, 31), (19, 20), (20, 21), (21, 25), (22, 26), (23, 24), (23, 28), (26, 27)])
me_mesh_044.attributes.new('sharp_edge', 'BOOLEAN', 'EDGE').data.foreach_set('value', [ (min(e.vertices), max(e.vertices)) in _k for e in me_mesh_044.edges])
me_mesh_044.materials.append(mat_material)
me_mesh_044.materials.append(mat_material_001)
me_mesh_044.use_remesh_preserve_volume = False
me_mesh_044.use_remesh_preserve_attributes = False
me_mesh_044.use_mirror_vertex_groups = False
me_mesh_044.update()
me_mesh_043 = bpy.data.meshes.new('Mesh.043')
me_mesh_043.from_pydata([(0.1296, -0.2211, -0.06965), (0.212, -0.2211, -0.2498), (-0.5749, -0.2215, -0.3621), (-0.06354, -0.001588, 1.172), (0.212, -0.2211, -0.5092), (-0.02871, 0.3961, -0.2861), (-0.02633, 0.39, -0.2498), (-0.02871, 0.3961, -0.4643), (0.08711, -0.5413, -0.2498), (0.0377, -0.4566, -0.06965), (0.06302, -0.6031, -0.4813), (-0.05514, 0.4045, -0.4479), (-0.04383, 0.4009, -0.3779), (-0.05696, 0.4051, -0.459), (0.1296, -0.2211, 0.8138), (-0.0712, 0.2937, -0.06965), (0.06839, -0.06416, 1.198), (0.009752, 0.08616, 1.162), (-0.02871, 0.3961, -0.2861), (-0.02633, 0.39, -0.2498), (0.212, -0.2211, -0.5092), (-0.02871, 0.3961, -0.4643), (0.08711, -0.5413, -0.2498), (0.0377, -0.4566, -0.06965), (0.06302, -0.6031, -0.4813), (-0.05514, 0.4045, -0.4479), (-0.04383, 0.4009, -0.3779), (-0.05696, 0.4051, -0.459), (0.1296, -0.2211, 0.8138), (0.009752, 0.08616, 1.162), (-0.0712, 0.2937, -0.06965), (0.06839, -0.06416, 1.198)], [], [(0, 1, 19, 15), (1, 20, 21, 18, 19), (30, 6, 5, 26, 2, 3, 29), (29, 3, 16), (27, 7, 4, 10, 2), (21, 13, 11, 12, 18), (15, 17, 31, 28, 0), (22, 24, 20, 1), (26, 25, 2), (28, 23, 0), (23, 22, 1, 0), (25, 27, 2), (3, 2, 10, 8, 9, 14, 16)])
me_mesh_043.polygons.foreach_set('material_index', [0, 0, 1, 1, 1, 0, 0, 0, 1, 0, 0, 1, 1])
_k = set([(4, 7), (4, 10), (5, 6), (5, 26), (6, 30), (7, 27), (8, 9), (8, 10), (9, 14), (11, 12), (11, 13), (12, 18), (13, 21), (14, 16), (15, 17), (15, 19), (16, 29), (17, 31), (18, 19), (20, 21), (20, 24), (22, 23), (22, 24), (23, 28), (25, 26), (25, 27), (28, 31), (29, 30)])
me_mesh_043.attributes.new('sharp_edge', 'BOOLEAN', 'EDGE').data.foreach_set('value', [ (min(e.vertices), max(e.vertices)) in _k for e in me_mesh_043.edges])
me_mesh_043.materials.append(mat_material)
me_mesh_043.materials.append(mat_material_001)
me_mesh_043.use_remesh_preserve_volume = False
me_mesh_043.use_remesh_preserve_attributes = False
me_mesh_043.use_mirror_vertex_groups = False
me_mesh_043.update()
me_mesh_042 = bpy.data.meshes.new('Mesh.042')
me_mesh_042.from_pydata([(-0.1717, -0.1086, -0.7987), (-0.1798, -0.1167, 0.07021), (-0.2391, -0.176, -0.1099), (-0.2391, -0.176, -0.5655), (-0.1717, -0.1086, -0.6131), (0.342, 0.4247, -0.3244), (-0.2012, 0.6588, 1.307), (0.2384, 0.2604, -0.659), (0.219, 0.233, -0.7125), (0.3771, 0.4091, -0.2692), (0.3766, 0.4089, 1.406), (0.3767, -0.02774, -0.6252), (0.3766, -0.02878, 1.498), (-0.134, -0.1206, -0.7987), (-0.2637, -0.1129, -0.8463), (-0.2041, -0.141, -0.8216), (-0.2776, -0.07734, -0.8463), (-0.2051, -0.02296, -0.7987), (-0.2767, -0.07961, -0.8548), (0.3338, -0.2701, -0.6131), (0.377, -0.2946, 0.07021), (0.3771, -0.3729, -0.1099), (0.3771, -0.3729, -0.4171), (0.3769, -0.3728, -0.5655), (0.3769, -0.3249, -0.5912), (-0.2244, 0.02661, -0.6131), (0.2854, -0.2546, -0.6325), (-0.3069, -0.002384, -0.5655), (-0.3543, 0.1192, -0.1099), (0.3767, -0.2945, 1.476), (0.09542, -0.2046, 1.461), (-0.3974, 0.4411, 1.336), (-0.3414, 0.5846, 1.311), (-0.3974, 0.4411, 0.9595), (-0.1798, -0.1167, 1.446), (-0.3049, 0.2039, 0.07021), (-0.2123, -0.03341, 1.45), (-0.2637, -0.1129, -0.8463), (-0.2041, -0.141, -0.8216), (-0.2776, -0.07734, -0.8463), (-0.2051, -0.02296, -0.7987), (-0.134, -0.1206, -0.7987), (-0.2767, -0.07961, -0.8548), (0.3771, -0.3729, -0.1099), (0.377, -0.2946, 0.07021), (0.3771, -0.3729, -0.4171), (0.3769, -0.3728, -0.5655), (0.3769, -0.3249, -0.5912), (0.3338, -0.2701, -0.6131), (0.2854, -0.2546, -0.6325), (-0.2244, 0.02661, -0.6131), (-0.3069, -0.002384, -0.5655), (-0.3543, 0.1192, -0.1099), (0.3767, -0.2945, 1.476), (0.09542, -0.2046, 1.461), (-0.1798, -0.1167, 1.446), (-0.3974, 0.4411, 1.336), (-0.3414, 0.5846, 1.311), (-0.3974, 0.4411, 0.9595), (-0.3049, 0.2039, 0.07021), (-0.2123, -0.03341, 1.45)], [], [(2, 3, 46, 22, 43), (3, 4, 48, 47, 46), (1, 2, 43, 44), (11, 7, 9), (7, 5, 9), (6, 57, 56, 60, 12, 10), (58, 57, 6, 5, 8, 42, 39, 40, 50, 51, 28, 35), (53, 20, 21, 45, 9, 10, 12), (17, 0, 4, 25), (5, 7, 8), (7, 11, 8), (12, 60, 34, 54), (8, 11, 24, 19, 49), (11, 9, 45, 23, 24), (9, 5, 10), (5, 6, 10), (17, 16, 37, 38, 0), (54, 53, 12), (49, 13, 15, 14, 42, 8), (59, 52, 2, 1), (38, 41, 0), (44, 29, 30, 55, 1), (27, 25, 4, 3), (55, 36, 31, 33, 59, 1), (52, 27, 3, 2), (16, 18, 37), (31, 32, 33), (4, 0, 41, 26, 48)])
me_mesh_042.polygons.foreach_set('material_index', [0, 0, 0, 1, 1, 1, 1, 1, 0, 1, 1, 1, 1, 1, 1, 1, 0, 1, 1, 0, 0, 0, 0, 0, 0, 0, 0, 0])
_k = set([(13, 15), (13, 49), (14, 15), (14, 42), (16, 17), (16, 18), (17, 25), (18, 37), (19, 24), (19, 49), (20, 21), (20, 53), (21, 45), (22, 43), (22, 46), (23, 24), (23, 45), (25, 27), (26, 41), (26, 48), (27, 52), (28, 35), (28, 51), (29, 30), (29, 44), (30, 55), (31, 32), (31, 36), (32, 33), (33, 59), (34, 54), (34, 60), (35, 58), (36, 55), (37, 38), (38, 41), (39, 40), (39, 42), (40, 50), (43, 44), (46, 47), (47, 48), (50, 51), (52, 59), (53, 54), (56, 57), (56, 60), (57, 58)])
me_mesh_042.attributes.new('sharp_edge', 'BOOLEAN', 'EDGE').data.foreach_set('value', [ (min(e.vertices), max(e.vertices)) in _k for e in me_mesh_042.edges])
me_mesh_042.materials.append(mat_material)
me_mesh_042.materials.append(mat_material_001)
me_mesh_042.use_remesh_preserve_volume = False
me_mesh_042.use_remesh_preserve_attributes = False
me_mesh_042.use_mirror_vertex_groups = False
me_mesh_042.update()
me_mesh_041 = bpy.data.meshes.new('Mesh.041')
me_mesh_041.from_pydata([(-0.3786, 0.05141, -0.5673), (-0.4379, 0.1107, -0.3872), (-0.4379, 0.1107, 0.06848), (-0.3705, 0.04329, 0.1161), (0.1792, 0.2296, -0.5673), (0.1792, 0.3079, -0.3872), (0.1792, 0.3079, 0.06848), (0.1792, 0.2189, 0.1161), (-0.4379, 0.1107, 0.3493), (-0.3705, 0.04329, 0.3017), (0.1792, 0.3079, 0.3493), (0.1792, 0.2189, 0.3017), (0.2215, -0.4781, -0.2204), (0.105, -0.4461, 0.4648), (0.03979, -0.5674, 0.2552), (-0.002102, -0.6258, 0.1411), (0.1792, 0.2296, -0.5848), (-0.3786, 0.05141, -1.263), (0.7066, 0.05042, 0.207), (0.6457, 0.06989, 0.1161), (-0.4545, -0.1722, 0.1161), (-0.5329, -0.1327, 0.06848), (0.6397, 0.1608, 0.06848), (0.3344, 0.2583, -0.3872), (-0.6409, -0.4096, -0.3872), (-0.6431, -0.4154, -0.373), (-0.631, -0.3844, -0.3244), (0.191, 0.2259, -0.5673), (-0.5297, -0.336, -0.5673), (-0.5387, -0.342, -0.5527), (-0.4169, -0.04676, -1.272), (0.7066, 0.1394, 0.5147), (0.7122, 0.1376, 0.5144), (0.7137, 0.1371, 0.5078), (0.7296, 0.1321, 0.4383), (0.7496, 0.1257, 0.3493), (0.1792, 0.3079, 0.5289), (0.6896, 0.05587, 0.3017), (0.7001, 0.0525, 0.2548), (-0.3948, 0.1245, 0.5133), (-0.4379, 0.1107, 0.448), (-0.4081, -0.05326, 0.3017), (-0.414, -0.06835, 0.2782), (-0.4626, 0.04728, 0.3493), (-0.3786, 0.05141, -1.263), (0.1792, 0.2296, -0.5848), (0.6457, 0.06989, 0.1161), (0.7066, 0.05042, 0.207), (-0.5329, -0.1327, 0.06848), (-0.4545, -0.1722, 0.1161), (0.6397, 0.1608, 0.06848), (0.3344, 0.2583, -0.3872), (-0.6409, -0.4096, -0.3872), (-0.6431, -0.4154, -0.373), (-0.631, -0.3844, -0.3244), (0.191, 0.2259, -0.5673), (-0.5297, -0.336, -0.5673), (-0.5387, -0.342, -0.5527), (-0.4169, -0.04676, -1.272), (0.7122, 0.1376, 0.5144), (0.7066, 0.1394, 0.5147), (0.7137, 0.1371, 0.5078), (0.7296, 0.1321, 0.4383), (0.7496, 0.1257, 0.3493), (0.1792, 0.3079, 0.5289), (0.6896, 0.05587, 0.3017), (0.7001, 0.0525, 0.2548), (-0.3948, 0.1245, 0.5133), (-0.4379, 0.1107, 0.448), (-0.414, -0.06835, 0.2782), (-0.4626, 0.04728, 0.3493), (-0.4081, -0.05326, 0.3017)], [], [(4, 0, 1, 5), (6, 2, 3, 7), (5, 1, 2, 6), (9, 3, 49, 69, 71), (18, 46, 7, 11, 37, 66), (1, 52, 53, 26, 48, 2), (2, 48, 49, 3), (0, 56, 57, 52, 1), (10, 11, 9, 8), (8, 9, 71, 70), (12, 29, 28, 58), (19, 47, 12, 58, 44, 16, 27, 23, 50), (13, 59, 60), (12, 15, 25, 24, 29), (15, 14, 54, 25), (14, 12, 47, 38), (14, 15, 12), (14, 13, 67, 68, 43, 41, 42), (70, 40, 8), (38, 65, 63, 62, 14), (17, 30, 56, 0), (45, 17, 0, 4), (55, 45, 4), (62, 61, 13, 14), (46, 22, 6, 7), (40, 39, 64, 10, 8), (64, 31, 32, 33, 34, 35, 10), (61, 59, 13), (22, 51, 5, 6), (60, 36, 67, 13), (51, 55, 4, 5), (42, 20, 21, 54, 14), (35, 37, 11, 10), (11, 7, 3, 9)])
me_mesh_041.polygons.foreach_set('material_index', [0, 0, 0, 0, 0, 0, 0, 0, 0, 0, 1, 1, 1, 1, 1, 1, 1, 1, 0, 1, 0, 0, 0, 1, 0, 0, 0, 1, 0, 1, 0, 1, 0, 0])
_k = set([(16, 27), (16, 44), (17, 30), (17, 45), (18, 46), (18, 66), (19, 47), (19, 50), (20, 21), (20, 42), (21, 54), (22, 46), (22, 51), (23, 27), (23, 50), (24, 25), (24, 29), (25, 54), (26, 48), (26, 53), (28, 29), (28, 58), (30, 56), (31, 32), (31, 64), (32, 33), (33, 34), (34, 35), (35, 37), (36, 60), (36, 67), (37, 66), (38, 47), (38, 65), (39, 40), (39, 64), (40, 70), (41, 42), (41, 43), (43, 68), (44, 58), (45, 55), (48, 49), (49, 69), (51, 55), (52, 53), (52, 57), (56, 57), (59, 60), (59, 61), (61, 62), (62, 63), (63, 65), (67, 68), (69, 71), (70, 71)])
me_mesh_041.attributes.new('sharp_edge', 'BOOLEAN', 'EDGE').data.foreach_set('value', [ (min(e.vertices), max(e.vertices)) in _k for e in me_mesh_041.edges])
me_mesh_041.materials.append(mat_material)
me_mesh_041.materials.append(mat_material_001)
me_mesh_041.use_remesh_preserve_volume = False
me_mesh_041.use_remesh_preserve_attributes = False
me_mesh_041.use_mirror_vertex_groups = False
me_mesh_041.update()
me_mesh_040 = bpy.data.meshes.new('Mesh.040')
me_mesh_040.from_pydata([(0.2477, 0.1507, 0.2408), (0.307, 0.21, 0.4209), (0.307, 0.21, 0.8766), (0.2396, 0.1426, 0.9241), (0.4653, -0.4071, 0.2408), (-0.2654, -0.3789, 0.587), (-0.6763, 0.03221, -1.093), (0.2477, 0.1507, -1.349), (0.4653, -0.4071, -1.131), (-0.3102, 0.3289, 0.2208), (-0.3102, 0.3289, -1.246), (-0.868, 0.1507, -0.4576), (-0.868, 0.1507, -0.9788), (0.1582, 0.1686, 0.9241), (0.2396, 0.1426, 1.002), (0.2184, 0.1494, 1.014), (0.207, 0.153, 0.9971), (0.2664, 0.07384, 0.9241), (0.3685, 0.05223, 0.8766), (0.152, 0.2595, 0.8766), (0.5256, -0.3503, 0.4209), (-0.1534, 0.3571, 0.4209), (-0.2968, 0.3247, 0.2408), (0.4087, -0.5521, 0.2408), (0.5213, -0.4071, 0.3631), (-0.1743, 0.2855, -1.322), (0.4347, -0.4855, -1.013), (0.4383, -0.4764, -1.092), (-0.906, 0.05322, -0.467), (-0.8886, 0.09797, -0.8636), (-0.8835, 0.1109, -0.9756), (0.3823, -0.6197, 0.1773), (0.2477, 0.1507, -1.349), (0.4653, -0.4071, -1.131), (-0.868, 0.1507, -0.4576), (-0.3102, 0.3289, 0.2208), (-0.868, 0.1507, -0.9788), (-0.3102, 0.3289, -1.246), (0.2396, 0.1426, 1.002), (0.2184, 0.1494, 1.014), (0.1582, 0.1686, 0.9241), (0.207, 0.153, 0.9971), (0.3685, 0.05223, 0.8766), (0.2664, 0.07384, 0.9241), (0.152, 0.2595, 0.8766), (0.5256, -0.3503, 0.4209), (-0.1534, 0.3571, 0.4209), (-0.2968, 0.3247, 0.2408), (0.4087, -0.5521, 0.2408), (0.5213, -0.4071, 0.3631), (-0.1743, 0.2855, -1.322), (0.4383, -0.4764, -1.092), (0.4347, -0.4855, -1.013), (-0.906, 0.05322, -0.467), (-0.8886, 0.09797, -0.8636), (-0.8835, 0.1109, -0.9756), (0.3823, -0.6197, 0.1773)], [], [(4, 0, 1, 45, 24), (3, 40, 16, 39, 38), (1, 46, 44, 2), (2, 44, 40, 3), (0, 47, 46, 1), (54, 52, 56, 5, 53), (6, 51, 52, 54, 55), (37, 50, 6, 55, 36), (20, 42, 43, 14, 15, 5, 56, 23, 49), (32, 25, 10, 9, 47, 0), (33, 32, 0, 4), (24, 48, 4), (12, 30, 29, 28, 11), (15, 41, 5), (48, 31, 26, 27, 33, 4), (17, 18, 2, 3), (38, 17, 3), (41, 13, 19, 21, 22, 35, 34, 53, 5), (10, 12, 11, 9), (18, 45, 1, 2), (6, 50, 7, 8, 51)])
me_mesh_040.polygons.foreach_set('material_index', [0, 0, 0, 0, 0, 1, 1, 1, 1, 0, 0, 0, 0, 1, 0, 0, 0, 1, 0, 0, 1])
_k = set([(7, 8), (7, 50), (8, 51), (9, 11), (9, 47), (10, 12), (10, 25), (11, 28), (12, 30), (13, 19), (13, 41), (14, 15), (14, 43), (15, 41), (16, 39), (16, 40), (17, 18), (17, 38), (18, 45), (19, 21), (20, 42), (20, 49), (21, 22), (22, 35), (23, 49), (23, 56), (24, 45), (24, 48), (25, 32), (26, 27), (26, 31), (27, 33), (28, 29), (29, 30), (31, 48), (32, 33), (34, 35), (34, 53), (36, 37), (36, 55), (37, 50), (38, 39), (40, 44), (42, 43), (44, 46), (46, 47), (51, 52), (52, 56), (53, 54), (54, 55)])
me_mesh_040.attributes.new('sharp_edge', 'BOOLEAN', 'EDGE').data.foreach_set('value', [ (min(e.vertices), max(e.vertices)) in _k for e in me_mesh_040.edges])
me_mesh_040.materials.append(mat_material)
me_mesh_040.materials.append(mat_material_001)
me_mesh_040.use_remesh_preserve_volume = False
me_mesh_040.use_remesh_preserve_attributes = False
me_mesh_040.use_mirror_vertex_groups = False
me_mesh_040.update()
me_mesh_039 = bpy.data.meshes.new('Mesh.039')
me_mesh_039.from_pydata([(0.3372, 0.05544, 0.7645), (0.3372, 0.05544, -0.2443), (0.02268, 0.05544, -0.4642), (0.3372, 0.05544, 0.3789), (0.3372, 0.05544, 0.1413), (0.2565, 0.05544, 0.3468), (0.2565, 0.05544, 0.1735), (-0.1011, 0.4597, -0.05139), (-0.4913, 0.1173, 0.4411), (-0.07297, 0.3006, -0.4642), (0.1425, 0.5547, -0.2443), (0.02566, 0.5091, -0.3384), (0.08657, -0.587, -0.2443), (-0.2242, -0.5774, -0.4642), (-0.2234, 0.05544, -0.5067), (-0.4156, -0.51, -0.5018), (-0.4881, -0.4844, -0.516), (-0.3569, -0.1482, -0.516), (-0.4951, -0.5024, -0.55), (-0.4951, -0.5024, -0.8199), (-0.5685, -0.5258, -0.6431), (0.1987, 0.4104, 0.3789), (0.2492, 0.2811, 0.7645), (-0.1124, 0.14, 0.7645), (0.1677, 0.4901, 0.1413), (0.1425, 0.5547, -0.05138), (0.1662, -0.383, 0.1413), (0.1245, 0.3938, 0.3468), (0.1018, 0.452, 0.1735), (0.1047, -0.3337, 0.1735), (0.2152, -0.2573, 0.3789), (0.1404, -0.242, 0.3468), (0.2948, -0.05328, 0.7645), (0.1425, 0.5547, -0.2443), (0.02566, 0.5091, -0.3384), (-0.07297, 0.3006, -0.4642), (-0.2242, -0.5774, -0.4642), (0.08657, -0.587, -0.2443), (-0.4156, -0.51, -0.5018), (-0.3569, -0.1482, -0.516), (-0.2234, 0.05544, -0.5067), (-0.4881, -0.4844, -0.516), (-0.4951, -0.5024, -0.55), (-0.4951, -0.5024, -0.8199), (-0.5685, -0.5258, -0.6431), (0.2492, 0.2811, 0.7645), (0.1987, 0.4104, 0.3789), (-0.1124, 0.14, 0.7645), (0.1677, 0.4901, 0.1413), (0.1425, 0.5547, -0.05138), (0.1047, -0.3337, 0.1735), (0.1662, -0.383, 0.1413), (0.1018, 0.452, 0.1735), (0.1245, 0.3938, 0.3468), (0.1404, -0.242, 0.3468), (0.2152, -0.2573, 0.3789), (0.2948, -0.05328, 0.7645)], [], [(4, 1, 33, 49, 48), (1, 2, 35, 34, 33), (2, 14, 35), (0, 3, 46, 45), (3, 5, 53, 46), (5, 6, 52, 53), (4, 6, 50, 51), (12, 26, 29, 54, 55, 32, 47, 8, 44, 42, 41, 38, 13), (7, 25, 10, 11), (21, 27, 28, 24, 25, 7, 8, 47, 22), (11, 9, 40, 39, 43, 44, 8, 7), (16, 18, 19, 17), (37, 36, 2, 1), (45, 23, 56, 0), (30, 31, 5, 3), (18, 20, 19), (36, 15, 16, 17, 14, 2), (51, 37, 1, 4), (56, 30, 3, 0), (31, 50, 6, 5), (48, 52, 6, 4)])
me_mesh_039.polygons.foreach_set('material_index', [0, 0, 0, 0, 0, 0, 0, 1, 1, 1, 1, 0, 0, 0, 0, 0, 0, 0, 0, 0, 0])
_k = set([(9, 11), (9, 40), (10, 11), (10, 25), (12, 13), (12, 26), (13, 38), (14, 17), (14, 35), (15, 16), (15, 36), (16, 18), (17, 19), (18, 20), (19, 20), (21, 22), (21, 27), (22, 47), (23, 45), (23, 56), (24, 25), (24, 28), (26, 29), (27, 28), (29, 54), (30, 31), (30, 56), (31, 50), (32, 47), (32, 55), (33, 34), (33, 49), (34, 35), (36, 37), (37, 51), (38, 41), (39, 40), (39, 43), (41, 42), (42, 44), (43, 44), (45, 46), (46, 53), (48, 49), (48, 52), (50, 51), (52, 53), (54, 55)])
me_mesh_039.attributes.new('sharp_edge', 'BOOLEAN', 'EDGE').data.foreach_set('value', [ (min(e.vertices), max(e.vertices)) in _k for e in me_mesh_039.edges])
me_mesh_039.materials.append(mat_material)
me_mesh_039.materials.append(mat_material_001)
me_mesh_039.use_remesh_preserve_volume = False
me_mesh_039.use_remesh_preserve_attributes = False
me_mesh_039.use_mirror_vertex_groups = False
me_mesh_039.update()
me_mesh_038 = bpy.data.meshes.new('Mesh.038')
me_mesh_038.from_pydata([(-0.7426, 0.002209, 0.05014), (-0.7426, 0.002209, 0.2878), (-0.6845, -0.05587, 0.0823), (-0.6845, -0.05587, 0.2556), (0.2574, 0.3217, -0.3354), (0.2574, 0.02313, -0.5554), (0.2574, 0.3217, 0.2878), (0.2574, 0.3217, 0.05014), (0.2574, 0.245, 0.2556), (0.2574, 0.245, 0.0823), (0.5021, -0.6341, 0.3609), (0.2047, -0.8521, 0.3612), (0.6832, -0.06808, -0.1422), (-0.7426, 0.002209, -0.2369), (-0.6885, 0.01949, -0.3354), (-0.788, -0.1141, 0.05014), (-0.2384, -0.1353, -0.5554), (0.689, 0.1838, -0.3354), (0.6473, 0.1211, -0.3914), (0.4218, 0.04793, -0.4984), (0.3015, 0.009034, -0.5554), (0.2574, -0.01696, -0.5627), (-0.05595, -0.2287, -0.583), (0.2574, 0.3217, 0.3607), (0.7563, 0.1623, 0.2878), (0.7562, 0.1623, 0.3606), (0.7565, 0.1622, 0.05014), (0.7567, 0.1622, -0.1423), (0.7341, 0.09275, 0.2556), (0.7343, 0.09268, 0.0823), (-0.7547, -0.2359, 0.2556), (-0.8255, -0.2103, 0.2878), (-0.7274, -0.1657, 0.0823), (-0.7426, 0.002209, 0.361), (-0.7481, -0.01178, 0.361), (-0.8371, -0.2399, 0.3608), (-0.6885, 0.01949, -0.3354), (-0.7426, 0.002209, -0.2369), (-0.788, -0.1141, 0.05014), (-0.2384, -0.1353, -0.5554), (0.689, 0.1838, -0.3354), (0.6473, 0.1211, -0.3914), (0.3015, 0.009034, -0.5554), (0.4218, 0.04793, -0.4984), (0.2574, -0.01696, -0.5627), (-0.05595, -0.2287, -0.583), (0.7563, 0.1623, 0.2878), (0.7562, 0.1623, 0.3606), (0.2574, 0.3217, 0.3607), (0.7343, 0.09268, 0.0823), (0.7565, 0.1622, 0.05014), (0.7567, 0.1622, -0.1423), (0.7341, 0.09275, 0.2556), (-0.7274, -0.1657, 0.0823), (-0.7547, -0.2359, 0.2556), (-0.8255, -0.2103, 0.2878), (-0.7426, 0.002209, 0.361), (-0.7481, -0.01178, 0.361), (-0.8371, -0.2399, 0.3608)], [], [(4, 5, 39, 36), (7, 4, 36, 37, 0), (5, 21, 45, 39), (6, 8, 3, 1), (8, 9, 2, 3), (7, 9, 49, 50), (0, 2, 9, 7), (3, 2, 53, 54), (1, 3, 54, 55), (0, 37, 38), (23, 56, 57, 11, 10, 47), (12, 10, 11, 22, 44, 20, 43), (12, 41, 17, 51), (26, 29, 52, 46, 47, 10, 12, 51), (40, 18, 19, 42, 5, 4), (55, 35, 34, 33, 1), (33, 48, 6, 1), (57, 58, 11), (24, 28, 8, 6), (38, 53, 2, 0), (43, 41, 12), (42, 21, 5), (48, 25, 24, 6), (28, 49, 9, 8), (50, 27, 40, 4, 7), (58, 31, 30, 32, 15, 13, 14, 16, 22, 11)])
me_mesh_038.polygons.foreach_set('material_index', [0, 0, 0, 0, 0, 0, 0, 0, 0, 0, 1, 1, 1, 1, 0, 0, 0, 1, 0, 0, 1, 0, 0, 0, 0, 1])
_k = set([(13, 14), (13, 15), (14, 16), (15, 32), (16, 22), (17, 41), (17, 51), (18, 19), (18, 40), (19, 42), (20, 43), (20, 44), (21, 42), (21, 45), (22, 44), (23, 47), (23, 56), (24, 25), (24, 28), (25, 48), (26, 29), (26, 51), (27, 40), (27, 50), (28, 49), (29, 52), (30, 31), (30, 32), (31, 58), (33, 34), (33, 48), (34, 35), (35, 55), (36, 37), (36, 39), (37, 38), (38, 53), (39, 45), (41, 43), (46, 47), (46, 52), (49, 50), (53, 54), (54, 55), (56, 57), (57, 58)])
me_mesh_038.attributes.new('sharp_edge', 'BOOLEAN', 'EDGE').data.foreach_set('value', [ (min(e.vertices), max(e.vertices)) in _k for e in me_mesh_038.edges])
me_mesh_038.materials.append(mat_material)
me_mesh_038.materials.append(mat_material_001)
me_mesh_038.use_remesh_preserve_volume = False
me_mesh_038.use_remesh_preserve_attributes = False
me_mesh_038.use_mirror_vertex_groups = False
me_mesh_038.update()
me_mesh_037 = bpy.data.meshes.new('Mesh.037')
me_mesh_037.from_pydata([(-0.9461, -0.6473, -0.3639), (-0.7198, -0.4211, -0.1439), (0.8277, -0.4211, -0.1439), (-0.5039, -0.2052, -0.09211), (0.6117, -0.2052, -0.09211), (0.05392, -0.9668, -0.3639), (0.05392, -0.6683, -0.1439), (0.05392, -0.3834, -0.09211), (0.2585, 0.1168, -1.092), (-0.3045, 0.04778, -1.061), (0.08526, 0.3176, -1.183), (-0.04759, 0.3169, -1.183), (-0.2267, 0.5406, -0.6716), (-0.1324, 0.3711, -1.061), (-0.3122, 0.7907, 1.241), (0.6117, -0.2052, 1.241), (0.05392, -0.3834, 1.241), (0.6117, 0.9105, 0.9837), (0.6226, 0.8828, 0.114), (0.6117, 0.9105, 0.1775), (0.8294, 0.3527, 1.202), (0.8294, 0.3527, -0.02463), (-0.5039, -0.2052, 1.241), (-0.6703, 0.2213, -0.09211), (-0.7215, 0.3527, 1.241), (-0.7215, 0.3527, 0.164), (0.9743, -0.04508, -0.1439), (0.8112, 0.306, -0.09211), (-0.7172, 0.1197, -0.107), (-0.8328, -0.1315, -0.1439), (1.082, -0.4558, -0.3311), (1.028, -0.6216, -0.3389), (-0.9698, -0.5865, -0.3639), (0.9835, -0.6698, -0.3639), (-0.9461, -0.6473, -0.482), (0.05392, -0.9668, -0.5986), (-0.8342, -0.6831, -0.7281), (-0.8457, -0.6794, -0.7298), (-0.9641, -0.6011, -0.3922), (0.554, -0.8071, -0.6711), (0.1916, 1.045, 1.011), (0.2971, 1.011, 0.4074), (0.3507, 0.9939, 0.368), (0.8019, 0.2823, 1.241), (-0.6198, 0.6135, 1.241), (-0.7035, 0.3989, 0.1778), (0.6117, -0.2052, 1.241), (0.05392, -0.3834, 1.241), (0.8294, 0.3527, -0.02463), (0.6226, 0.8828, 0.114), (0.6117, 0.9105, 0.1775), (0.8294, 0.3527, 1.202), (0.6117, 0.9105, 0.9837), (-0.6703, 0.2213, -0.09211), (-0.7215, 0.3527, 0.164), (-0.7215, 0.3527, 1.241), (-0.5039, -0.2052, 1.241), (0.9743, -0.04508, -0.1439), (0.8112, 0.306, -0.09211), (-0.8328, -0.1315, -0.1439), (-0.7172, 0.1197, -0.107), (1.028, -0.6216, -0.3389), (1.082, -0.4558, -0.3311), (-0.9698, -0.5865, -0.3639), (0.9835, -0.6698, -0.3639), (0.05392, -0.9668, -0.5986), (-0.8342, -0.6831, -0.7281), (-0.8457, -0.6794, -0.7298), (-0.9461, -0.6473, -0.482), (-0.9641, -0.6011, -0.3922), (0.554, -0.8071, -0.6711), (0.1916, 1.045, 1.011), (0.2971, 1.011, 0.4074), (0.3507, 0.9939, 0.368), (0.8019, 0.2823, 1.241), (-0.6198, 0.6135, 1.241), (-0.7035, 0.3989, 0.1778)], [], [(6, 2, 4, 7), (5, 64, 61, 2, 6), (7, 4, 46, 47), (3, 7, 47, 56), (0, 5, 6, 1), (1, 6, 7, 3), (2, 57, 58, 4), (4, 58, 21, 51, 43, 46), (9, 13, 11), (48, 27, 26, 62, 8, 10, 49), (13, 10, 11), (10, 8, 11), (76, 75, 14, 40, 72, 12), (50, 49, 10, 13, 73), (12, 13, 9), (12, 72, 73, 13), (21, 18, 19, 52, 51), (55, 44, 45, 54), (61, 30, 57, 2), (62, 31, 33, 70, 8), (54, 53, 3, 56, 55), (19, 42, 41, 71, 52), (66, 67, 9, 11), (63, 38, 68, 0), (16, 15, 74, 14, 75, 24, 22), (69, 32, 29, 60, 9), (53, 28, 59, 1, 3), (60, 23, 25, 76, 12, 9), (70, 35, 66, 11, 8), (68, 37, 36, 65, 5, 0), (65, 39, 64, 5), (59, 63, 0, 1), (67, 34, 69, 9), (14, 74, 20, 17, 40)])
me_mesh_037.polygons.foreach_set('material_index', [0, 0, 0, 0, 0, 0, 0, 0, 1, 1, 1, 1, 1, 1, 1, 1, 0, 0, 0, 1, 0, 0, 1, 0, 1, 1, 0, 1, 1, 0, 0, 0, 1, 1])
_k = set([(15, 16), (15, 74), (16, 22), (17, 20), (17, 40), (18, 19), (18, 21), (19, 42), (20, 74), (21, 58), (22, 24), (23, 25), (23, 60), (24, 75), (25, 76), (26, 27), (26, 62), (27, 48), (28, 53), (28, 59), (29, 32), (29, 60), (30, 57), (30, 61), (31, 33), (31, 62), (32, 69), (33, 70), (34, 67), (34, 69), (35, 66), (35, 70), (36, 37), (36, 65), (37, 68), (38, 63), (38, 68), (39, 64), (39, 65), (40, 72), (41, 42), (41, 71), (43, 46), (43, 51), (44, 45), (44, 55), (45, 54), (46, 47), (47, 56), (48, 49), (49, 50), (50, 73), (51, 52), (52, 71), (53, 54), (55, 56), (57, 58), (59, 63), (61, 64), (66, 67), (72, 73), (75, 76)])
me_mesh_037.attributes.new('sharp_edge', 'BOOLEAN', 'EDGE').data.foreach_set('value', [ (min(e.vertices), max(e.vertices)) in _k for e in me_mesh_037.edges])
me_mesh_037.materials.append(mat_material)
me_mesh_037.materials.append(mat_material_001)
me_mesh_037.use_remesh_preserve_volume = False
me_mesh_037.use_remesh_preserve_attributes = False
me_mesh_037.use_mirror_vertex_groups = False
me_mesh_037.update()
me_mesh_036 = bpy.data.meshes.new('Mesh.036')
me_mesh_036.from_pydata([(0.3898, 0.5365, 0.2986), (0.1739, 0.3206, 0.2468), (-0.3839, 0.4989, 0.2468), (0.3915, -0.2372, 0.2468), (0.5661, 0.1677, 0.7112), (0.04251, 0.6911, 0.7104), (0.1757, -0.1746, 1.203), (-0.1395, 0.1232, 1.215), (-0.1199, -0.1466, 1.384), (-0.435, -0.09333, 1.215), (-0.393, -0.1943, 1.294), (-0.2216, -0.6026, 0.5522), (-0.1819, -0.6995, -0.8927), (-0.3657, -0.26, -1.077), (-0.2724, -0.2039, 1.352), (-0.1053, -0.727, 0.3693), (0.1979, -0.0172, -1.178), (0.5953, 0.009934, 0.2986), (0.6421, 0.28, 0.405), (0.6933, 0.2173, 0.4237), (0.4132, 0.5599, 0.3213), (-0.06814, 0.8559, 0.4261), (0.006627, 0.8799, 0.4613), (-0.3372, 0.7688, 0.2986), (-0.3839, 0.7413, 0.2908), (0.4436, -0.2372, 0.2558), (0.3148, -0.4338, 0.2468), (-0.6476, 0.4146, 0.2468), (-0.6875, 0.51, 0.2664), (-0.6959, 0.5303, 0.2706), (0.3915, -0.2372, -1.086), (0.1739, -0.795, -0.06271), (0.1739, -0.795, -0.8526), (0.1739, 0.3206, -1.151), (0.1288, 0.3351, -1.14), (-0.3839, 0.4989, -1.022), (-0.6475, 0.4146, -0.9724), (-0.6477, 0.4146, -0.8655), (0.304, -0.01272, -1.168), (0.3302, -0.07997, -1.152), (0.2714, 0.07078, -1.187), (0.09871, -0.819, 0.118), (0.006426, -0.8485, 0.1081), (-0.02126, -0.8574, -0.8266), (0.002634, -0.8497, -0.0162), (0.037, -0.8388, -0.8344), (0.6421, 0.28, 0.405), (0.6933, 0.2173, 0.4237), (0.4132, 0.5599, 0.3213), (0.5953, 0.009934, 0.2986), (0.006627, 0.8799, 0.4613), (-0.06814, 0.8559, 0.4261), (-0.3372, 0.7688, 0.2986), (-0.3839, 0.7413, 0.2908), (0.3148, -0.4338, 0.2468), (0.4436, -0.2372, 0.2558), (-0.6476, 0.4146, 0.2468), (-0.6875, 0.51, 0.2664), (-0.6959, 0.5303, 0.2706), (0.1739, -0.795, -0.06271), (0.1739, -0.795, -0.8526), (0.3915, -0.2372, -1.086), (0.1739, 0.3206, -1.151), (0.1288, 0.3351, -1.14), (-0.3839, 0.4989, -1.022), (-0.6475, 0.4146, -0.9724), (-0.6477, 0.4146, -0.8655), (0.304, -0.01272, -1.168), (0.3302, -0.07997, -1.152), (0.2714, 0.07078, -1.187), (0.006426, -0.8485, 0.1081), (0.09871, -0.819, 0.118), (-0.02126, -0.8574, -0.8266), (0.002634, -0.8497, -0.0162), (0.037, -0.8388, -0.8344)], [], [(3, 61, 68, 67, 40, 62, 1), (2, 64, 36, 37, 27), (1, 62, 63, 64, 2), (0, 1, 2, 53, 52), (14, 10, 15), (12, 13, 74, 72), (10, 11, 15), (34, 33, 69, 16, 13), (9, 58, 57, 10), (56, 66, 13, 12, 10, 57), (15, 12, 72, 73), (15, 11, 12), (5, 4, 18, 48, 50), (11, 10, 12), (4, 6, 71, 59, 26, 25, 17, 19), (5, 8, 4), (8, 6, 4), (7, 14, 8), (5, 7, 8), (7, 5, 50, 51), (16, 38, 39), (16, 69, 38), (8, 15, 70, 71, 6), (8, 14, 15), (54, 31, 60, 61, 3), (16, 39, 30, 32, 74, 13), (31, 41, 42, 44, 43, 45, 60), (55, 54, 3), (66, 65, 13), (20, 46, 47, 49, 0), (65, 35, 34, 13), (19, 18, 4), (7, 9, 10, 14), (49, 55, 3, 1, 0), (73, 70, 15), (52, 21, 22, 20, 0), (27, 28, 29, 53, 2), (7, 51, 23, 24, 58, 9)])
me_mesh_036.polygons.foreach_set('material_index', [0, 0, 0, 0, 1, 1, 1, 1, 1, 1, 1, 1, 1, 1, 1, 1, 1, 1, 1, 1, 1, 1, 1, 1, 0, 1, 0, 0, 1, 0, 1, 1, 1, 0, 1, 0, 0, 1])
_k = set([(17, 19), (17, 25), (18, 19), (18, 48), (20, 22), (20, 46), (21, 22), (21, 52), (23, 24), (23, 51), (24, 58), (25, 26), (26, 59), (27, 28), (27, 37), (28, 29), (29, 53), (30, 32), (30, 39), (31, 41), (31, 54), (32, 74), (33, 34), (33, 69), (34, 35), (35, 65), (36, 37), (36, 64), (38, 39), (38, 69), (40, 62), (40, 67), (41, 42), (42, 44), (43, 44), (43, 45), (45, 60), (46, 47), (47, 49), (48, 50), (49, 55), (50, 51), (52, 53), (54, 55), (56, 57), (56, 66), (57, 58), (59, 71), (60, 61), (61, 68), (62, 63), (63, 64), (65, 66), (67, 68), (70, 71), (70, 73), (72, 73), (72, 74)])
me_mesh_036.attributes.new('sharp_edge', 'BOOLEAN', 'EDGE').data.foreach_set('value', [ (min(e.vertices), max(e.vertices)) in _k for e in me_mesh_036.edges])
me_mesh_036.materials.append(mat_material)
me_mesh_036.materials.append(mat_material_001)
me_mesh_036.use_remesh_preserve_volume = False
me_mesh_036.use_remesh_preserve_attributes = False
me_mesh_036.use_mirror_vertex_groups = False
me_mesh_036.update()
me_mesh_035 = bpy.data.meshes.new('Mesh.035')
me_mesh_035.from_pydata([(-0.8676, 0.4531, 0.1345), (0.1324, 0.7726, 0.1345), (0.3768, -0.186, -0.1757), (0.07979, -0.4032, -0.1763), (0.3952, -0.4559, -0.007246), (0.122, -0.5036, -0.0978), (0.2436, -0.5131, -0.03949), (0.02052, -0.5157, -0.02321), (0.5453, -0.2656, 0.1345), (0.5009, -0.4044, 0.1345), (0.4882, -0.4436, 0.1345), (0.2525, -0.5419, 0.1345), (0.1986, -0.5419, 0.1345), (0.2315, -0.5419, 0.1345), (0.8075, 0.5569, 0.1345), (0.258, 0.7324, -0.1763), (0.1324, 0.7726, -0.1762), (0.6678, 0.6015, -0.1131), (0.632, 0.613, -0.1761), (0.5985, 0.6237, -0.1763), (-1.058, -0.03536, 0.1345), (-1.053, -0.02265, 0.1183), (-0.8676, 0.4531, -0.1763), (-0.9625, 0.2099, -0.1763), (-0.4385, 0.5902, -0.1763), (0.01199, -0.5413, 0.1345), (-0.7453, -0.2189, 0.1345), (-0.7024, -0.244, 0.1345), (0.5453, -0.2656, 0.1345), (0.5009, -0.4044, 0.1345), (0.4882, -0.4436, 0.1345), (0.2525, -0.5419, 0.1345), (0.2315, -0.5419, 0.1345), (0.1986, -0.5419, 0.1345), (0.6678, 0.6015, -0.1131), (0.8075, 0.5569, 0.1345), (0.1324, 0.7726, -0.1762), (0.258, 0.7324, -0.1763), (0.632, 0.613, -0.1761), (0.5985, 0.6237, -0.1763), (-1.058, -0.03536, 0.1345), (-1.053, -0.02265, 0.1183), (-0.9625, 0.2099, -0.1763), (-0.8676, 0.4531, -0.1763), (-0.4385, 0.5902, -0.1763), (0.01199, -0.5413, 0.1345), (-0.7024, -0.244, 0.1345), (-0.7453, -0.2189, 0.1345)], [], [(1, 36, 44, 43, 0), (0, 43, 42, 21, 40), (6, 5, 3), (6, 3, 2, 4), (4, 2, 29, 30), (2, 38, 34, 28, 29), (2, 3, 39, 38), (3, 23, 22, 24, 15, 39), (7, 25, 46), (5, 7, 46, 47), (5, 6, 11, 32), (40, 26, 27, 45, 33, 13, 31, 10, 9, 8, 35, 1, 0), (7, 5, 32, 12), (30, 11, 6, 4), (12, 25, 7), (41, 23, 3), (34, 14, 28), (35, 17, 18, 19, 37, 36, 1), (24, 16, 15), (47, 20, 41, 3, 5)])
me_mesh_035.polygons.foreach_set('material_index', [0, 0, 1, 1, 1, 1, 1, 1, 1, 1, 1, 0, 1, 1, 1, 1, 1, 0, 1, 1])
_k = set([(8, 9), (8, 35), (9, 10), (10, 31), (11, 30), (11, 32), (12, 25), (12, 32), (13, 31), (13, 33), (14, 28), (14, 34), (15, 16), (15, 39), (16, 24), (17, 18), (17, 35), (18, 19), (19, 37), (20, 41), (20, 47), (21, 40), (21, 42), (22, 23), (22, 24), (23, 41), (25, 46), (26, 27), (26, 40), (27, 45), (28, 29), (29, 30), (33, 45), (34, 38), (36, 37), (36, 44), (38, 39), (42, 43), (43, 44), (46, 47)])
me_mesh_035.attributes.new('sharp_edge', 'BOOLEAN', 'EDGE').data.foreach_set('value', [ (min(e.vertices), max(e.vertices)) in _k for e in me_mesh_035.edges])
me_mesh_035.materials.append(mat_material)
me_mesh_035.materials.append(mat_material_001)
me_mesh_035.use_remesh_preserve_volume = False
me_mesh_035.use_remesh_preserve_attributes = False
me_mesh_035.use_mirror_vertex_groups = False
me_mesh_035.update()
me_mesh_034 = bpy.data.meshes.new('Mesh.034')
me_mesh_034.from_pydata([(0.5008, -0.08296, -0.603), (0.5008, -0.08296, 0.4058), (0.1863, -0.08296, 0.6257), (-0.1138, -0.08296, 0.6775), (0.5008, -0.08296, -0.2174), (0.5008, -0.08296, 0.02021), (0.4201, -0.08296, -0.1852), (0.4201, -0.08296, -0.01194), (-0.6845, -0.3178, -0.3244), (-0.8566, -0.1183, -0.4154), (0.1152, 0.9057, 0.02021), (0.129, 0.8701, -0.603), (-0.6905, 0.05654, -0.603), (0.05793, 0.8454, -0.1852), (0.3323, -0.515, -0.603), (0.1742, -0.7132, -0.01194), (0.2762, -0.6588, -0.2174), (0.3311, -0.5182, -0.5944), (-0.7259, -0.1877, -0.603), (-0.7592, -0.1547, -0.603), (-0.8238, -0.09064, -0.603), (0.1152, 0.9057, -0.2174), (0.1152, 0.9056, -0.4478), (0.2416, -0.7475, 0.02021), (0.1994, -0.6486, -0.1852), (0.05793, 0.8454, -0.01194), (-0.3205, 0.4467, 0.6775), (-0.3205, 0.4467, 0.8796), (-0.1138, -0.08296, 0.7413), (-0.1078, 0.6708, 0.6257), (0.03213, -0.4781, 0.6257), (-0.1311, -0.1271, 0.6775), (0.1855, -0.8913, 0.4058), (0.1401, -0.8906, 0.4377), (0.1151, 0.9057, 0.4058), (0.1152, 0.9057, 0.02021), (0.05793, 0.8454, -0.01194), (0.129, 0.8701, -0.603), (-0.6905, 0.05654, -0.603), (0.1152, 0.9057, -0.2174), (0.05793, 0.8454, -0.1852), (-0.7259, -0.1877, -0.603), (0.3323, -0.515, -0.603), (0.2416, -0.7475, 0.02021), (0.1742, -0.7132, -0.01194), (0.3311, -0.5182, -0.5944), (0.2762, -0.6588, -0.2174), (-0.7592, -0.1547, -0.603), (-0.8238, -0.09064, -0.603), (0.1152, 0.9056, -0.4478), (0.1994, -0.6486, -0.1852), (-0.3205, 0.4467, 0.6775), (-0.3205, 0.4467, 0.8796), (-0.1138, -0.08296, 0.7413), (-0.1078, 0.6708, 0.6257), (0.03213, -0.4781, 0.6257), (-0.1311, -0.1271, 0.6775), (0.1855, -0.8913, 0.4058), (0.1401, -0.8906, 0.4377), (0.1151, 0.9057, 0.4058)], [], [(5, 35, 59, 1), (1, 59, 54, 2), (3, 51, 52, 53), (2, 54, 51, 3), (0, 11, 49, 39, 4), (4, 39, 40, 6), (6, 40, 36, 7), (5, 43, 44, 7), (27, 26, 29, 34, 10, 25, 13, 21, 22, 38, 48, 9), (8, 45, 46, 50, 15, 23, 32, 58), (8, 41, 14, 45), (22, 37, 38), (24, 16, 4, 6), (53, 56, 3), (16, 17, 42, 0, 4), (57, 43, 5, 1), (55, 33, 57, 1, 2), (56, 55, 2, 3), (9, 8, 58, 30, 31, 28, 27), (47, 41, 8, 9), (44, 24, 6, 7), (36, 35, 5, 7), (48, 47, 9), (12, 11, 0, 42, 18, 19, 20)])
me_mesh_034.polygons.foreach_set('material_index', [0, 0, 0, 0, 0, 0, 0, 0, 1, 1, 1, 1, 0, 0, 0, 0, 0, 0, 1, 1, 0, 0, 1, 0])
_k = set([(10, 25), (10, 34), (11, 12), (11, 49), (12, 20), (13, 21), (13, 25), (14, 41), (14, 45), (15, 23), (15, 50), (16, 17), (16, 24), (17, 42), (18, 19), (18, 42), (19, 20), (21, 22), (22, 37), (23, 32), (24, 44), (26, 27), (26, 29), (27, 28), (28, 31), (29, 34), (30, 31), (30, 58), (32, 58), (33, 55), (33, 57), (35, 36), (35, 59), (36, 40), (37, 38), (38, 48), (39, 40), (39, 49), (41, 47), (43, 44), (43, 57), (45, 46), (46, 50), (47, 48), (51, 52), (51, 54), (52, 53), (53, 56), (54, 59), (55, 56)])
me_mesh_034.attributes.new('sharp_edge', 'BOOLEAN', 'EDGE').data.foreach_set('value', [ (min(e.vertices), max(e.vertices)) in _k for e in me_mesh_034.edges])
me_mesh_034.materials.append(mat_material)
me_mesh_034.materials.append(mat_material_001)
me_mesh_034.use_remesh_preserve_volume = False
me_mesh_034.use_remesh_preserve_attributes = False
me_mesh_034.use_mirror_vertex_groups = False
me_mesh_034.update()
me_mesh_033 = bpy.data.meshes.new('Mesh.033')
me_mesh_033.from_pydata([(0.1528, -0.5208, 0.04065), (0.08538, -0.4534, 0.08823), (0.3936, 0.09634, -0.415), (0.3936, 0.09634, 0.04065), (0.2998, 0.09634, 0.08823), (-0.3404, -0.4592, 0.2269), (-0.6034, 0.0334, 0.2267), (-0.5258, -0.2667, 0.2263), (-0.6029, -0.08376, 0.2269), (-0.4201, 0.1234, -0.2478), (-0.6447, -0.02436, 0.1138), (-0.6222, -0.1112, 0.1737), (0.08538, 0.646, 0.1697), (0.1134, 0.5743, 0.08823), (0.2154, 0.5529, 0.04065), (-0.03435, -0.5806, 0.04065), (-0.1335, -0.5262, 0.08667), (0.3724, 0.1506, -0.415), (0.2377, 0.4959, -0.02417), (0.1528, -0.5208, -0.2003), (0.2156, -0.3597, -0.415), (0.2534, -0.05156, -0.5951), (0.3683, 0.09634, -0.4702), (0.2097, -0.1637, -0.5951), (0.2278, -0.1173, -0.6569), (0.08538, 0.646, 0.2269), (0.2998, 0.09634, 0.2269), (0.08538, -0.4534, 0.2269), (0.06564, 0.6524, 0.1811), (0.05936, 0.6544, 0.2269), (0.0605, 0.654, 0.2184), (0.06605, 0.6522, 0.2269), (-0.2016, -0.5451, 0.2021), (-0.2186, -0.5505, 0.1936), (-0.1516, -0.5291, 0.2269), (0.2154, 0.5529, 0.04065), (0.1134, 0.5743, 0.08823), (-0.03435, -0.5806, 0.04065), (-0.1335, -0.5262, 0.08667), (0.2377, 0.4959, -0.02417), (0.3724, 0.1506, -0.415), (-0.2186, -0.5505, 0.1936), (0.1528, -0.5208, -0.2003), (0.2156, -0.3597, -0.415), (0.2534, -0.05156, -0.5951), (0.3683, 0.09634, -0.4702), (0.2097, -0.1637, -0.5951), (0.2278, -0.1173, -0.6569), (0.08538, 0.646, 0.1697), (0.2998, 0.09634, 0.2269), (0.08538, 0.646, 0.2269), (0.08538, -0.4534, 0.2269), (0.06564, 0.6524, 0.1811), (0.05936, 0.6544, 0.2269), (0.0605, 0.654, 0.2184), (0.06605, 0.6522, 0.2269), (-0.2016, -0.5451, 0.2021), (-0.1516, -0.5291, 0.2269)], [], [(3, 35, 36, 4), (2, 40, 18, 35, 3), (49, 51, 1, 4), (25, 31, 8, 5, 57, 27, 26), (0, 3, 4, 1), (11, 7, 8), (7, 5, 8), (48, 52, 30, 29, 55, 50), (16, 1, 51, 34, 32, 33), (8, 6, 10), (6, 53, 54, 10), (5, 7, 11), (9, 11, 10), (11, 8, 10), (42, 37, 38, 11, 9, 47, 46, 20), (23, 24, 44), (38, 41, 5, 11), (31, 53, 6, 8), (54, 28, 9, 10), (41, 56, 5), (56, 57, 5), (19, 43, 2, 3, 0), (50, 49, 4, 36, 48), (45, 40, 2), (16, 15, 0, 1), (15, 19, 0), (43, 23, 44, 45, 2), (39, 17, 22, 21, 47, 9), (28, 12, 13, 14, 39, 9)])
me_mesh_033.polygons.foreach_set('material_index', [0, 0, 0, 1, 0, 1, 1, 0, 0, 1, 1, 1, 1, 1, 1, 0, 1, 1, 1, 1, 1, 0, 0, 0, 0, 0, 0, 1, 1])
_k = set([(12, 13), (12, 28), (13, 14), (14, 39), (15, 16), (15, 19), (16, 33), (17, 22), (17, 39), (18, 35), (18, 40), (19, 43), (20, 42), (20, 46), (21, 22), (21, 47), (23, 24), (23, 43), (24, 44), (25, 26), (25, 31), (26, 27), (27, 57), (28, 54), (29, 30), (29, 55), (30, 52), (31, 53), (32, 33), (32, 34), (34, 51), (35, 36), (36, 48), (37, 38), (37, 42), (38, 41), (40, 45), (41, 56), (44, 45), (46, 47), (48, 52), (49, 50), (49, 51), (50, 55), (53, 54), (56, 57)])
me_mesh_033.attributes.new('sharp_edge', 'BOOLEAN', 'EDGE').data.foreach_set('value', [ (min(e.vertices), max(e.vertices)) in _k for e in me_mesh_033.edges])
me_mesh_033.materials.append(mat_material)
me_mesh_033.materials.append(mat_material_001)
me_mesh_033.use_remesh_preserve_volume = False
me_mesh_033.use_remesh_preserve_attributes = False
me_mesh_033.use_mirror_vertex_groups = False
me_mesh_033.update()
me_mesh_032 = bpy.data.meshes.new('Mesh.032')
me_mesh_032.from_pydata([(-0.1583, -0.5118, 0.3721), (-0.1583, -0.5118, -0.01346), (-0.1583, -0.5118, -0.2511), (-0.1002, -0.4537, -0.04561), (-0.1002, -0.4537, -0.2189), (-0.5484, 0.4882, 0.3721), (-0.5484, 0.4882, -0.01346), (0.6095, 0.1469, -0.2132), (0.7278, 0.5175, 0.2147), (-0.4767, 0.3043, -0.2511), (-0.1583, -0.5118, -0.5093), (-0.4088, 0.1304, -0.4279), (0.3695, -0.6038, -0.2189), (0.3696, -0.6038, -0.04561), (0.3473, -0.6733, -0.2511), (0.3473, -0.6733, -0.01346), (-0.4676, 0.4882, -0.0485), (-0.4023, 0.3206, -0.2189), (0.3472, -0.6733, -0.4376), (-0.5315, 0.5316, -0.01346), (0.709, 0.4569, 0.3721), (0.3474, -0.6734, 0.3721), (-0.4027, 0.8617, 0.3721), (0.003458, 0.7899, 0.3721), (0.72, 0.4916, 0.3721), (-0.2784, 0.8397, 0.3721), (-0.4088, 0.1304, -0.4279), (-0.4767, 0.3043, -0.2511), (-0.1583, -0.5118, -0.5093), (0.3695, -0.6038, -0.2189), (0.3473, -0.6733, -0.2511), (0.3696, -0.6038, -0.04561), (0.3473, -0.6733, -0.01346), (-0.4676, 0.4882, -0.0485), (-0.4023, 0.3206, -0.2189), (0.3472, -0.6733, -0.4376), (-0.5315, 0.5316, -0.01346), (0.3474, -0.6734, 0.3721), (0.709, 0.4569, 0.3721), (-0.4027, 0.8617, 0.3721), (0.72, 0.4916, 0.3721), (0.003458, 0.7899, 0.3721), (-0.2784, 0.8397, 0.3721)], [], [(5, 6, 1, 0), (6, 33, 3, 1), (33, 34, 4, 3), (3, 4, 29, 31), (1, 3, 31, 32), (0, 1, 32, 21), (2, 10, 18, 30), (7, 26, 27, 17, 16, 36, 22, 42, 8), (2, 4, 34, 9), (35, 28, 26, 7), (41, 40, 8), (42, 41, 8), (30, 29, 4, 2), (39, 19, 6, 5), (40, 38, 7, 8), (37, 15, 13, 12, 14, 35, 7, 38), (19, 33, 6), (9, 11, 10, 2), (0, 21, 20, 24, 23, 25, 39, 5)])
me_mesh_032.polygons.foreach_set('material_index', [0, 0, 0, 0, 0, 0, 0, 1, 0, 1, 1, 1, 0, 0, 1, 1, 0, 0, 0])
_k = set([(9, 11), (9, 34), (10, 11), (10, 18), (12, 13), (12, 14), (13, 15), (14, 35), (15, 37), (16, 17), (16, 36), (17, 27), (18, 30), (19, 33), (19, 39), (20, 21), (20, 24), (21, 32), (22, 36), (22, 42), (23, 24), (23, 25), (25, 39), (26, 27), (26, 28), (28, 35), (29, 30), (29, 31), (31, 32), (33, 34), (37, 38), (38, 40), (40, 41), (41, 42)])
me_mesh_032.attributes.new('sharp_edge', 'BOOLEAN', 'EDGE').data.foreach_set('value', [ (min(e.vertices), max(e.vertices)) in _k for e in me_mesh_032.edges])
me_mesh_032.materials.append(mat_material)
me_mesh_032.materials.append(mat_material_001)
me_mesh_032.use_remesh_preserve_volume = False
me_mesh_032.use_remesh_preserve_attributes = False
me_mesh_032.use_mirror_vertex_groups = False
me_mesh_032.update()
me_mesh_031 = bpy.data.meshes.new('Mesh.031')
me_mesh_031.from_pydata([(-0.7712, -0.3326, 0.5292), (-0.545, -0.1064, 0.3093), (-0.3291, 0.1095, 0.2575), (0.2288, -0.3536, 0.3093), (0.2288, -0.06868, 0.2575), (-0.002774, 0.3249, 0.9507), (0.389, 0.2998, 0.5615), (0.4303, 0.2041, -0.8824), (0.2281, 0.1969, -0.9811), (0.507, 0.1754, 0.3773), (-0.7712, -0.3326, 0.6547), (-1.016, 0.295, 0.5292), (-1.021, 0.3087, 0.7361), (0.2288, -0.3747, 0.3248), (-0.09171, -0.5497, 0.5292), (-0.6961, 0.281, 0.3093), (0.265, -0.342, 0.3093), (0.3863, -0.1806, 0.287), (0.5462, 0.03272, 0.2575), (-0.3949, 0.2781, 0.2575), (0.2282, -0.0685, -1.002), (-0.3291, 0.1095, -1.032), (-0.3625, 0.1952, -0.9857), (-0.3614, 0.1923, -1.028), (0.3803, -0.02027, -0.9245), (0.5478, 0.03325, -0.8384), (0.5899, 0.0467, -0.8166), (0.6035, 0.05105, -0.354), (0.6172, 0.05542, 0.1197), (0.552, 0.03459, 0.253), (-0.2645, -0.4945, 0.7261), (-0.7712, -0.3326, 0.6547), (-1.021, 0.3087, 0.7361), (-1.016, 0.295, 0.5292), (0.2288, -0.3747, 0.3248), (-0.09171, -0.5497, 0.5292), (-0.6961, 0.281, 0.3093), (0.265, -0.342, 0.3093), (0.5462, 0.03272, 0.2575), (0.3863, -0.1806, 0.287), (-0.3949, 0.2781, 0.2575), (-0.3291, 0.1095, -1.032), (0.2282, -0.0685, -1.002), (0.3803, -0.02027, -0.9245), (-0.3614, 0.1923, -1.028), (-0.3625, 0.1952, -0.9857), (0.5478, 0.03325, -0.8384), (0.5899, 0.0467, -0.8166), (0.6035, 0.05105, -0.354), (0.6172, 0.05542, 0.1197), (0.552, 0.03459, 0.253), (-0.2645, -0.4945, 0.7261)], [], [(3, 4, 38, 39, 37), (4, 42, 43, 46, 26, 27, 49, 29, 38), (2, 41, 42, 4), (0, 1, 3, 34, 35), (1, 2, 4, 3), (9, 5, 17, 18, 50), (9, 6, 5), (45, 19, 15, 11, 32, 5, 6, 7, 8, 44), (7, 24, 20, 8), (7, 25, 24), (5, 32, 10, 51), (6, 9, 7), (9, 28, 48, 7), (47, 25, 7), (37, 34, 3), (40, 22, 23, 41, 2), (33, 36, 1, 0), (36, 40, 2, 1), (35, 30, 31, 0), (50, 28, 9), (51, 14, 13, 16, 17, 5), (48, 47, 7), (31, 12, 33, 0), (20, 21, 44, 8)])
me_mesh_031.polygons.foreach_set('material_index', [0, 0, 0, 0, 0, 1, 1, 1, 1, 1, 1, 1, 1, 1, 0, 0, 0, 0, 0, 1, 1, 1, 0, 1])
_k = set([(10, 32), (10, 51), (11, 15), (11, 32), (12, 31), (12, 33), (13, 14), (13, 16), (14, 51), (15, 19), (16, 17), (17, 18), (18, 50), (19, 45), (20, 21), (20, 24), (21, 44), (22, 23), (22, 40), (23, 41), (24, 25), (25, 47), (26, 27), (26, 46), (27, 49), (28, 48), (28, 50), (29, 38), (29, 49), (30, 31), (30, 35), (33, 36), (34, 35), (34, 37), (36, 40), (37, 39), (38, 39), (41, 42), (42, 43), (43, 46), (44, 45), (47, 48)])
me_mesh_031.attributes.new('sharp_edge', 'BOOLEAN', 'EDGE').data.foreach_set('value', [ (min(e.vertices), max(e.vertices)) in _k for e in me_mesh_031.edges])
me_mesh_031.materials.append(mat_material)
me_mesh_031.materials.append(mat_material_001)
me_mesh_031.use_remesh_preserve_volume = False
me_mesh_031.use_remesh_preserve_attributes = False
me_mesh_031.use_mirror_vertex_groups = False
me_mesh_031.update()
me_mesh_030 = bpy.data.meshes.new('Mesh.030')
me_mesh_030.from_pydata([(0.8871, 0.2425, -0.05923), (-0.1129, 0.562, -0.05923), (-0.8757, -0.02517, 0.04781), (0.9047, 0.1975, -0.05923), (0.196, -0.5057, -0.05923), (0.08945, -0.6113, -0.05923), (0.8916, 0.2312, 0.08843), (0.8871, 0.2425, 0.0971), (0.8909, 0.2328, 0.09531), (-0.02936, -0.6114, -0.05923), (-0.1129, 0.562, 0.1555), (-0.2646, -0.6114, -0.05923), (-0.3199, -0.6111, -0.05923), (-1.038, 0.1462, -0.05923), (-1.073, 0.2552, -0.05923), (-0.92, 0.3041, 0.1082), (0.9047, 0.1975, -0.05923), (0.196, -0.5057, -0.05923), (-0.02936, -0.6114, -0.05923), (0.08945, -0.6113, -0.05923), (0.8916, 0.2312, 0.08843), (0.8871, 0.2425, 0.0971), (0.8909, 0.2328, 0.09531), (-0.1129, 0.562, 0.1555), (-0.2646, -0.6114, -0.05923), (-1.038, 0.1462, -0.05923), (-0.3199, -0.6111, -0.05923), (-1.073, 0.2552, -0.05923), (-0.92, 0.3041, 0.1082)], [], [(1, 14, 28, 23), (0, 1, 23, 21), (2, 15, 27, 25), (21, 22, 20, 16, 0), (17, 3, 6), (19, 17, 6, 8), (18, 19, 8, 7, 10, 15, 2, 26, 24), (25, 26, 2), (16, 4, 5, 9, 11, 12, 13, 14, 1, 0)])
me_mesh_030.polygons.foreach_set('material_index', [0, 0, 1, 0, 1, 1, 1, 1, 0])
_k = set([(3, 6), (3, 17), (4, 5), (4, 16), (5, 9), (6, 8), (7, 8), (7, 10), (9, 11), (10, 15), (11, 12), (12, 13), (13, 14), (14, 28), (15, 27), (16, 20), (17, 19), (18, 19), (18, 24), (20, 22), (21, 22), (21, 23), (23, 28), (24, 26), (25, 26), (25, 27)])
me_mesh_030.attributes.new('sharp_edge', 'BOOLEAN', 'EDGE').data.foreach_set('value', [ (min(e.vertices), max(e.vertices)) in _k for e in me_mesh_030.edges])
me_mesh_030.materials.append(mat_material)
me_mesh_030.materials.append(mat_material_001)
me_mesh_030.use_remesh_preserve_volume = False
me_mesh_030.use_remesh_preserve_attributes = False
me_mesh_030.use_mirror_vertex_groups = False
me_mesh_030.update()

# ---- objects
ob_plane_cell_029 = bpy.data.objects.new('Plane_cell.029', me_mesh_059)
ob_plane_cell_028 = bpy.data.objects.new('Plane_cell.028', me_mesh_058)
ob_plane_cell_027 = bpy.data.objects.new('Plane_cell.027', me_mesh_057)
ob_plane_cell_026 = bpy.data.objects.new('Plane_cell.026', me_mesh_056)
ob_plane_cell_025 = bpy.data.objects.new('Plane_cell.025', me_mesh_055)
ob_plane_cell_024 = bpy.data.objects.new('Plane_cell.024', me_mesh_054)
ob_plane_cell_023 = bpy.data.objects.new('Plane_cell.023', me_mesh_053)
ob_plane_cell_022 = bpy.data.objects.new('Plane_cell.022', me_mesh_052)
ob_plane_cell_021 = bpy.data.objects.new('Plane_cell.021', me_mesh_051)
ob_plane_cell_020 = bpy.data.objects.new('Plane_cell.020', me_mesh_050)
ob_plane_cell_019 = bpy.data.objects.new('Plane_cell.019', me_mesh_049)
ob_plane_cell_018 = bpy.data.objects.new('Plane_cell.018', me_mesh_048)
ob_plane_cell_017 = bpy.data.objects.new('Plane_cell.017', me_mesh_047)
ob_plane_cell_016 = bpy.data.objects.new('Plane_cell.016', me_mesh_046)
ob_plane_cell_015 = bpy.data.objects.new('Plane_cell.015', me_mesh_045)
ob_plane_cell_014 = bpy.data.objects.new('Plane_cell.014', me_mesh_044)
ob_plane_cell_013 = bpy.data.objects.new('Plane_cell.013', me_mesh_043)
ob_plane_cell_012 = bpy.data.objects.new('Plane_cell.012', me_mesh_042)
ob_plane_cell_011 = bpy.data.objects.new('Plane_cell.011', me_mesh_041)
ob_plane_cell_010 = bpy.data.objects.new('Plane_cell.010', me_mesh_040)
ob_plane_cell_009 = bpy.data.objects.new('Plane_cell.009', me_mesh_039)
ob_plane_cell_008 = bpy.data.objects.new('Plane_cell.008', me_mesh_038)
ob_plane_cell_007 = bpy.data.objects.new('Plane_cell.007', me_mesh_037)
ob_plane_cell_006 = bpy.data.objects.new('Plane_cell.006', me_mesh_036)
ob_plane_cell_005 = bpy.data.objects.new('Plane_cell.005', me_mesh_035)
ob_plane_cell_004 = bpy.data.objects.new('Plane_cell.004', me_mesh_034)
ob_plane_cell_003 = bpy.data.objects.new('Plane_cell.003', me_mesh_033)
ob_plane_cell_002 = bpy.data.objects.new('Plane_cell.002', me_mesh_032)
ob_plane_cell_001 = bpy.data.objects.new('Plane_cell.001', me_mesh_031)
ob_plane_cell = bpy.data.objects.new('Plane_cell', me_mesh_030)

# ---- transforms, parenting, visibility, modifiers, constraints
ob_plane_cell_029.location = (-0.1535, -0.3553, 4.071)
ob_plane_cell_029.lineart.crease_threshold = 0.0
ob_plane_cell_028.location = (0.03724, -0.8583, 8.88)
ob_plane_cell_028.lineart.crease_threshold = 0.0
ob_plane_cell_027.location = (0.208, 0.7466, 0.6885)
ob_plane_cell_027.lineart.crease_threshold = 0.0
ob_plane_cell_026.location = (0.7912, 0.7003, 9.048)
ob_plane_cell_026.lineart.crease_threshold = 0.0
ob_plane_cell_025.location = (0.4344, 0.02942, 4.931)
ob_plane_cell_025.lineart.crease_threshold = 0.0
ob_plane_cell_024.location = (0.6649, -0.5865, 8.841)
ob_plane_cell_024.lineart.crease_threshold = 0.0
ob_plane_cell_023.location = (-0.2237, -0.8016, 0.3583)
ob_plane_cell_023.lineart.crease_threshold = 0.0
ob_plane_cell_022.location = (-0.5974, 0.04507, 5.077)
ob_plane_cell_022.lineart.crease_threshold = 0.0
ob_plane_cell_021.location = (0.3234, -0.4391, 5.759)
ob_plane_cell_021.lineart.crease_threshold = 0.0
ob_plane_cell_020.location = (-0.9593, -0.2951, 0.7268)
ob_plane_cell_020.lineart.crease_threshold = 0.0
ob_plane_cell_019.location = (0.02237, 0.4453, 5.878)
ob_plane_cell_019.lineart.crease_threshold = 0.0
ob_plane_cell_018.location = (0.8326, 0.7982, 8.504)
ob_plane_cell_018.lineart.crease_threshold = 0.0
ob_plane_cell_017.location = (-0.7402, 0.2299, 8.224)
ob_plane_cell_017.lineart.crease_threshold = 0.0
ob_plane_cell_016.location = (-0.6976, 0.7206, 0.9744)
ob_plane_cell_016.lineart.crease_threshold = 0.0
ob_plane_cell_015.location = (0.795, -0.8319, 0.5277)
ob_plane_cell_015.lineart.crease_threshold = 0.0
ob_plane_cell_014.location = (-0.7223, -0.06906, 0.1777)
ob_plane_cell_014.lineart.crease_threshold = 0.0
ob_plane_cell_013.location = (0.6458, 0.2211, 5.593)
ob_plane_cell_013.lineart.crease_threshold = 0.0
ob_plane_cell_012.location = (-0.378, -0.4411, 5.453)
ob_plane_cell_012.lineart.crease_threshold = 0.0
ob_plane_cell_011.location = (-0.1792, 0.5064, 4.538)
ob_plane_cell_011.lineart.crease_threshold = 0.0
ob_plane_cell_010.location = (0.3102, 0.4071, 3.73)
ob_plane_cell_010.lineart.crease_threshold = 0.0
ob_plane_cell_009.location = (1.053, -0.05544, 8.707)
ob_plane_cell_009.lineart.crease_threshold = 0.0
ob_plane_cell_008.location = (-0.2574, 0.9978, 8.798)
ob_plane_cell_008.lineart.crease_threshold = 0.0
ob_plane_cell_007.location = (-0.05392, -0.3527, 1.395)
ob_plane_cell_007.lineart.crease_threshold = 0.0
ob_plane_cell_006.location = (0.3839, 0.2372, 7.944)
ob_plane_cell_006.lineart.crease_threshold = 0.0
ob_plane_cell_005.location = (-0.1324, 0.5469, 9.337)
ob_plane_cell_005.lineart.crease_threshold = 0.0
ob_plane_cell_004.location = (0.8893, 0.08296, 0.6252)
ob_plane_cell_004.lineart.crease_threshold = 0.0
ob_plane_cell_003.location = (0.4643, -0.09634, 4.566)
ob_plane_cell_003.lineart.crease_threshold = 0.0
ob_plane_cell_002.location = (-0.8417, -0.4882, 9.099)
ob_plane_cell_002.lineart.crease_threshold = 0.0
ob_plane_cell_001.location = (-0.2288, -0.6674, 7.934)
ob_plane_cell_001.lineart.crease_threshold = 0.0
ob_plane_cell.location = (0.1129, 0.7575, 0.08143)
ob_plane_cell.lineart.crease_threshold = 0.0

# ---- collection membership
col_collection_2.objects.link(ob_plane_cell_029)
col_collection_2.objects.link(ob_plane_cell_028)
col_collection_2.objects.link(ob_plane_cell_027)
col_collection_2.objects.link(ob_plane_cell_026)
col_collection_2.objects.link(ob_plane_cell_025)
col_collection_2.objects.link(ob_plane_cell_024)
col_collection_2.objects.link(ob_plane_cell_023)
col_collection_2.objects.link(ob_plane_cell_022)
col_collection_2.objects.link(ob_plane_cell_021)
col_collection_2.objects.link(ob_plane_cell_020)
col_collection_2.objects.link(ob_plane_cell_019)
col_collection_2.objects.link(ob_plane_cell_018)
col_collection_2.objects.link(ob_plane_cell_017)
col_collection_2.objects.link(ob_plane_cell_016)
col_collection_2.objects.link(ob_plane_cell_015)
col_collection_2.objects.link(ob_plane_cell_014)
col_collection_2.objects.link(ob_plane_cell_013)
col_collection_2.objects.link(ob_plane_cell_012)
col_collection_2.objects.link(ob_plane_cell_011)
col_collection_2.objects.link(ob_plane_cell_010)
col_collection_2.objects.link(ob_plane_cell_009)
col_collection_2.objects.link(ob_plane_cell_008)
col_collection_2.objects.link(ob_plane_cell_007)
col_collection_2.objects.link(ob_plane_cell_006)
col_collection_2.objects.link(ob_plane_cell_005)
col_collection_2.objects.link(ob_plane_cell_004)
col_collection_2.objects.link(ob_plane_cell_003)
col_collection_2.objects.link(ob_plane_cell_002)
col_collection_2.objects.link(ob_plane_cell_001)
col_collection_2.objects.link(ob_plane_cell)

# ---- scene / render settings (as saved in the file)
scene.frame_start = 1; scene.frame_end = 54; scene.frame_set(1)
scene.render.engine = 'BLENDER_EEVEE_NEXT'
scene.render.resolution_percentage = 50
scene.render.dither_intensity = 0.0
scene.cycles.use_denoising = False
scene.cycles.samples = 128
scene.cycles.sampling_pattern = 'TABULATED_SOBOL'
scene.cycles.light_sampling_threshold = 0.0
scene.cycles.use_adaptive_sampling = False
scene.cycles.use_light_tree = False
scene.cycles.blur_glossy = 0.0
scene.cycles.sample_clamp_indirect = 0.0
scene.view_settings.view_transform = 'Standard'
bpy.context.view_layer.update()

# ---- added for rendering (the .blend has no active camera and no usable light): camera, sun
cam_auto = bpy.data.cameras.new('AutoCamera')
cam_auto.lens = 50.0
cam_auto.sensor_width = 36.0
cam_auto.clip_end = 1000.0
ob_auto_camera = bpy.data.objects.new('AutoCamera', cam_auto)
scene.collection.objects.link(ob_auto_camera)
ob_auto_camera.location = (9.43476, -11.3217, 12.2947)
ob_auto_camera.rotation_euler = (1.09748, -7.21219e-08, 0.694738)
scene.camera = ob_auto_camera
light_auto_sun = bpy.data.lights.new('AutoSun', 'SUN')
light_auto_sun.energy = 3.0
light_auto_sun.angle = 0.0523599
ob_auto_sun = bpy.data.objects.new('AutoSun', light_auto_sun)
scene.collection.objects.link(ob_auto_sun)
ob_auto_sun.rotation_euler = (0.872665, 0.174533, 0.523599)
bpy.context.view_layer.update()
